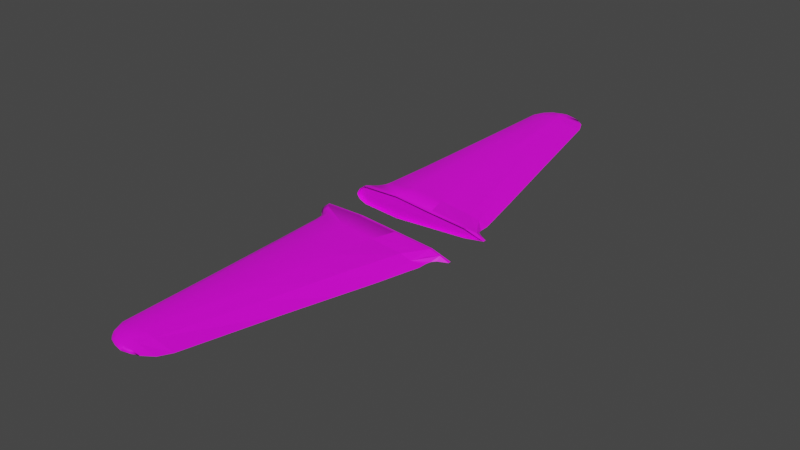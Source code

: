 # Source: fb_wings.blend  (saved by Blender 2.93.21; exported with 4.5.12 LTS)
import bpy
from mathutils import Matrix  # noqa: F401  (used for matrix-valued properties, if any)

bpy.ops.wm.read_factory_settings(use_empty=True)
scene = bpy.context.scene
scene.name = 'Scene'

# ---- collections
col_collection = bpy.data.collections.new('Collection'); scene.collection.children.link(col_collection)

# ---- images (referenced by path relative to the original .blend; pixels are not part of the script)
import os
ASSET_DIR = os.environ.get("B2B_ASSET_DIR", "")  # directory of the original .blend (textures are referenced by path, not embedded)
HERE = os.path.dirname(os.path.abspath(__file__))  # packed textures are extracted next to this script under _unpacked/

def load_image(name, relpath, width, height, colorspace="sRGB"):
    """Load a texture the original file referenced (path relative to the .blend, or extracted next to this script)."""
    p = next((c for c in (os.path.join(HERE, relpath), os.path.join(ASSET_DIR, relpath)) if relpath and os.path.exists(c)), "")
    if p:
        img = bpy.data.images.load(p, check_existing=True)
        img.name = name
    else:  # same state as the original file: an image datablock whose file is absent (Cycles renders it pink)
        img = bpy.data.images.new(name, width, height)
        img.source = "FILE"
        img.filepath = "//" + (relpath or name)
    img.colorspace_settings.name = colorspace
    return img
img_fairey_battle_paint_aluminum_png = load_image('Fairey_Battle_paint_aluminum.png', 'Fairey_Battle_paint_aluminum.png', 1024, 1024, 'sRGB')
img_anson_paint_png_001 = load_image('Anson_paint.png.001', 'Anson_paint.png', 1024, 1024, 'sRGB')
img_anson_paint_png_002 = load_image('Anson_paint.png.002', 'Anson_paint.png', 1024, 1024, 'sRGB')

# ---- materials (node trees are filled in below, after node groups)
mat_blenheim = bpy.data.materials.new('Blenheim')
mat_blenheim.use_transparent_shadow = False
mat_anson_paint = bpy.data.materials.new('Anson_Paint')
mat_anson_paint.use_transparent_shadow = False
mat_perspex = bpy.data.materials.new('Perspex')
mat_perspex.use_transparent_shadow = False
mat_anson = bpy.data.materials.new('Anson')
mat_anson.use_transparent_shadow = False

# ---- material node trees
mat_blenheim.use_nodes = True; mat_blenheim.node_tree.nodes.clear()
_N = mat_blenheim.node_tree.nodes; _L = mat_blenheim.node_tree.links
n0 = _N.new('ShaderNodeBsdfPrincipled'); n0.name = 'Principled BSDF'; n0.location = (10, 300)
n0.distribution = 'GGX'
n0.subsurface_method = 'BURLEY'
n0.inputs[3].default_value = 1.45
n0.inputs[27].default_value = (0.0, 0.0, 0.0, 1.0)
n0.inputs[28].default_value = 1.0
n1 = _N.new('ShaderNodeOutputMaterial'); n1.name = 'Material Output'; n1.location = (300, 300)
n2 = _N.new('ShaderNodeTexImage'); n2.name = 'Image Texture'; n2.location = (-280, 280)
n2.image = img_fairey_battle_paint_aluminum_png
_L.new(n0.outputs[0], n1.inputs[0])
_L.new(n2.outputs[0], n0.inputs[0])
n1.is_active_output = True
mat_anson_paint.use_nodes = True; mat_anson_paint.node_tree.nodes.clear()
_N = mat_anson_paint.node_tree.nodes; _L = mat_anson_paint.node_tree.links
n0 = _N.new('ShaderNodeBsdfPrincipled'); n0.name = 'Principled BSDF'; n0.location = (10, 300)
n0.distribution = 'GGX'
n0.subsurface_method = 'BURLEY'
n0.inputs[3].default_value = 1.45
n0.inputs[27].default_value = (0.0, 0.0, 0.0, 1.0)
n0.inputs[28].default_value = 1.0
n1 = _N.new('ShaderNodeOutputMaterial'); n1.name = 'Material Output'; n1.location = (300, 300)
n2 = _N.new('ShaderNodeTexImage'); n2.name = 'Image Texture'; n2.location = (-280, 280)
n2.image = img_anson_paint_png_001
_L.new(n0.outputs[0], n1.inputs[0])
_L.new(n2.outputs[0], n0.inputs[0])
n1.is_active_output = True
mat_perspex.use_nodes = True; mat_perspex.node_tree.nodes.clear()
_N = mat_perspex.node_tree.nodes; _L = mat_perspex.node_tree.links
n0 = _N.new('ShaderNodeBsdfPrincipled'); n0.name = 'Principled BSDF'; n0.location = (10, 300)
n0.distribution = 'GGX'
n0.subsurface_method = 'BURLEY'
n0.inputs[0].default_value = (0.1353, 0.3317, 0.8, 1.0)
n0.inputs[3].default_value = 1.45
n0.inputs[27].default_value = (0.0, 0.0, 0.0, 1.0)
n0.inputs[28].default_value = 1.0
n1 = _N.new('ShaderNodeOutputMaterial'); n1.name = 'Material Output'; n1.location = (300, 300)
_L.new(n0.outputs[0], n1.inputs[0])
n1.is_active_output = True
mat_anson.use_nodes = True; mat_anson.node_tree.nodes.clear()
_N = mat_anson.node_tree.nodes; _L = mat_anson.node_tree.links
n0 = _N.new('ShaderNodeBsdfPrincipled'); n0.name = 'Principled BSDF'; n0.location = (10, 300)
n0.distribution = 'GGX'
n0.subsurface_method = 'BURLEY'
n0.inputs[3].default_value = 1.45
n0.inputs[27].default_value = (0.0, 0.0, 0.0, 1.0)
n0.inputs[28].default_value = 1.0
n1 = _N.new('ShaderNodeOutputMaterial'); n1.name = 'Material Output'; n1.location = (300, 300)
n2 = _N.new('ShaderNodeTexImage'); n2.name = 'Image Texture'; n2.location = (-280, 280)
n2.image = img_anson_paint_png_002
_L.new(n0.outputs[0], n1.inputs[0])
_L.new(n2.outputs[0], n0.inputs[0])
n1.is_active_output = True

# ---- world
world_world = bpy.data.worlds.new('World'); scene.world = world_world
world_world.use_nodes = True; world_world.node_tree.nodes.clear()
_N = world_world.node_tree.nodes; _L = world_world.node_tree.links
n0 = _N.new('ShaderNodeOutputWorld'); n0.name = 'World Output'; n0.location = (300, 300)
n1 = _N.new('ShaderNodeBackground'); n1.name = 'Background'; n1.location = (10, 300)
n1.inputs[0].default_value = (0.05088, 0.05088, 0.05088, 1.0)
_L.new(n1.outputs[0], n0.inputs[0])
n0.is_active_output = True
world_world.color = (0.05088, 0.05088, 0.05088)
world_world.use_sun_shadow = False
world_world.sun_shadow_jitter_overblur = 0.0

# ---- meshes
me_cylinder_002 = bpy.data.meshes.new('Cylinder.002')
me_cylinder_002.from_pydata([(-1.472, 0.6366, 0.176), (-1.682, 0.7235, -0.07726), (2.367, -0.7401, -0.1518), (1.826, -0.7556, 0.04039), (1.167, -2.692, 0.1049), (-1.467, -0.7559, -0.3424), (-1.461, -0.7561, 0.1755), (-0.9947, -2.692, -0.2462), (-0.9708, -2.692, 0.1846), (0.7045, -5.105, 0.1908), (-0.7973, -5.143, -0.0477), (-0.7752, -5.106, 0.2597), (0.2208, -7.613, 0.3067), (-0.5708, -7.613, 0.3541), (0.1393, -7.933, 0.3017), (-0.4443, -7.933, 0.1829), (-0.4257, -7.933, 0.3455), (0.05642, -8.138, 0.2779), (0.05551, -8.138, 0.2008), (-0.2176, -8.138, 0.2133), (-0.199, -8.138, 0.3028), (1.443, -1.369, 0.0452), (-1.118, -1.369, -0.3573), (-1.093, -1.369, 0.1643), (-1.223, -2.692, -0.03121), (-1.678, -0.756, -0.09107), (1.27, -5.111, 0.06223), (-1.027, -5.143, 0.09653), (0.8286, -7.613, 0.2076), (-0.8216, -7.613, 0.2323), (0.6833, -7.933, 0.2266), (-0.6763, -7.933, 0.2327), (0.4396, -8.138, 0.247), (-0.4539, -8.138, 0.2487), (-0.03292, -8.265, 0.2598), (-1.346, -1.369, -0.09707), (-0.3434, -2.692, 0.2411), (-0.3611, -0.756, 0.2084), (-0.3428, -5.106, 0.3119), (-0.324, -7.613, 0.3769), (-0.2626, -7.933, 0.3521), (-0.3613, -1.369, 0.1999), (-0.3405, -7.613, 0.1014), (-0.2657, -7.933, 0.1568), (1.785, 0.7221, 0.02024), (1.15, 2.627, 0.06288), (-1.425, 0.737, -0.3237), (-1.463, 0.7251, 0.1754), (-0.9954, 2.627, -0.2552), (-0.9714, 2.645, 0.187), (0.6873, 5.047, 0.1631), (-0.7983, 5.047, -0.04527), (-0.7764, 5.047, 0.2598), (0.2835, 7.486, 0.292), (-0.5732, 7.485, 0.3184), (0.1377, 7.801, 0.3028), (-0.4279, 7.801, 0.3114), (0.03084, 8.004, 0.2953), (-0.2247, 8.085, 0.2674), (-0.2009, 8.004, 0.2921), (-0.03467, 8.131, 0.2704), (1.443, 1.321, 0.01423), (-1.119, 1.321, -0.3563), (-1.093, 1.321, 0.1653), (1.745, 2.627, -0.07357), (-1.224, 2.627, -0.02916), (1.28, 5.047, 0.06621), (-1.028, 5.047, 0.1005), (0.8269, 7.486, 0.2135), (-0.8234, 7.485, 0.2382), (0.6814, 7.801, 0.2327), (-0.6778, 7.801, 0.2531), (0.4377, 8.004, 0.2534), (-0.4503, 8.004, 0.2666), (-1.346, 1.321, -0.09606), (-0.3562, 2.645, 0.2324), (-0.3658, 0.7245, 0.2139), (-0.3565, 5.047, 0.2829), (-0.3383, 7.485, 0.3453), (-0.2768, 7.801, 0.3465), (-0.3738, 1.321, 0.2084), (-1.143, -2.692, 0.1257), (-1.581, -0.7561, 0.08039), (-0.9474, -5.143, 0.2124), (-0.7374, -7.613, 0.3162), (-0.5974, -7.933, 0.3051), (-1.266, -1.369, 0.07176), (-1.16, -2.692, -0.1581), (-1.632, -0.7559, -0.2432), (-0.963, -5.143, 0.01063), (-0.7576, -7.613, 0.1757), (-0.4983, -7.773, 0.3511), (-1.283, -1.369, -0.2466), (-1.106, 2.627, 0.1182), (-1.577, 0.7245, 0.08204), (-0.9111, 5.047, 0.2069), (-0.7072, 7.485, 0.2945), (-1.229, 1.321, 0.07389), (-1.147, 2.627, -0.1548), (-1.595, 0.7329, -0.2414), (-0.9508, 5.047, 0.01584), (-1.27, 1.321, -0.2443), (-1.115, -1.186, 0.167), (-1.141, -1.186, -0.3577), (-1.368, -1.186, -0.09596), (-1.288, -1.186, 0.07365), (-1.306, -1.186, -0.2462), (-1.116, 1.123, 0.1681), (-1.142, 1.123, -0.3569), (-1.369, 1.123, -0.09493), (-1.251, 1.123, 0.07588), (-1.293, 1.123, -0.2441), (2.118, -0.7479, -0.04246), (2.367, 0.729, -0.1513), (1.793, 0.7359, -0.2541), (1.794, -0.7555, -0.2547), (1.172, -2.692, -0.1914), (-1.467, -0.7559, -0.3424), (0.6926, -5.125, -0.008864), (0.2554, -7.613, 0.1092), (-0.5915, -7.613, 0.1297), (0.1369, -7.933, 0.1432), (0.4118, -2.692, 0.1954), (-0.4546, -8.139, 0.2595), (0.02418, -8.263, 0.2472), (-0.03278, -8.267, 0.2575), (0.4345, -8.138, 0.2464), (1.411, -1.368, -0.253), (-1.118, -1.369, -0.3573), (1.746, -2.692, -0.07562), (1.27, -5.111, 0.06223), (0.8286, -7.613, 0.2076), (-0.8216, -7.613, 0.2323), (0.6833, -7.933, 0.2266), (-0.6763, -7.933, 0.2363), (0.4396, -8.138, 0.247), (-0.4539, -8.138, 0.2553), (0.02409, -8.262, 0.2486), (-0.3388, -8.138, 0.2907), (1.985, -1.368, -0.1469), (-0.3531, -2.692, -0.2892), (-0.3697, -0.7557, -0.4069), (-0.356, -5.143, -0.08112), (1.172, 2.627, -0.1635), (-0.9954, 2.627, -0.2552), (0.6914, 5.047, -0.007542), (0.2536, 7.486, 0.1245), (-0.5927, 7.485, 0.1608), (0.1083, 7.801, 0.1644), (-0.4469, 7.801, 0.1936), (-0.4363, 8.004, 0.272), (0.02702, 8.004, 0.2055), (-0.2192, 8.004, 0.2165), (-0.006922, 8.089, 0.2422), (-0.03467, 8.131, 0.2704), (1.411, 1.321, -0.2615), (1.745, 2.627, -0.07357), (1.28, 5.047, 0.06621), (-1.028, 5.047, 0.1005), (0.8269, 7.486, 0.2135), (-0.8234, 7.485, 0.2382), (0.6814, 7.801, 0.2327), (-0.5529, 7.801, 0.289), (-0.3256, 8.004, 0.2824), (-0.6638, 7.801, 0.2604), (0.02229, 8.131, 0.2669), (1.985, 1.321, -0.1459), (-0.3738, 1.321, 0.2084), (-0.3537, 2.627, -0.2956), (-0.3712, 0.7372, -0.4018), (-0.3572, 5.047, -0.06836), (-0.3421, 7.485, 0.1378), (-0.2826, 7.801, 0.1723), (-1.632, -0.7559, -0.2432), (-0.963, -5.143, 0.01063), (-0.07128, -8.138, 0.2904), (-0.7458, 7.485, 0.1926), (-1.141, -1.186, -0.3577), (-1.116, 1.123, 0.1681), (-1.142, 1.123, -0.3569), (-1.251, 1.123, 0.07588), (-0.7903, -1.747, -0.01204), (-0.7903, -1.194, -0.01182), (0.5484, -1.683, -0.03204), (0.539, -1.259, -0.03173), (0.5376, -1.259, -0.1236), (0.5363, -1.259, -0.2156), (0.5349, -1.259, -0.3075), (0.6077, -1.317, -0.03278), (0.6515, -1.394, -0.03346), (0.6671, -1.471, -0.03373), (0.6546, -1.548, -0.03357), (0.6265, -1.625, -0.03318), (0.5471, -1.683, -0.124), (0.5457, -1.683, -0.2159), (0.5443, -1.683, -0.3397), (0.6036, -1.317, -0.3085), (0.6473, -1.394, -0.3393), (0.663, -1.471, -0.3396), (0.6505, -1.548, -0.3394), (0.6224, -1.625, -0.3395), (0.605, -1.317, -0.2166), (0.6487, -1.394, -0.2173), (0.6643, -1.471, -0.2176), (0.6519, -1.548, -0.2174), (0.6238, -1.625, -0.217), (0.6064, -1.317, -0.1247), (0.6501, -1.394, -0.1254), (0.6657, -1.471, -0.1256), (0.6532, -1.548, -0.1255), (0.6251, -1.625, -0.1251), (-0.6269, -1.693, -0.01446), (-0.6203, -1.24, -0.01438), (-0.6791, -1.194, -0.01348), (-0.6898, -1.742, -0.01354), (-0.7958, -1.369, -0.3761), (0.6325, -1.368, -0.3581), (0.6033, -1.317, -0.3597), (-0.6847, -1.194, -0.3859), (-0.7958, -1.194, -0.3795), (-0.3961, -1.244, -0.4017), (-0.6259, -1.24, -0.3885), (-0.7952, -1.747, -0.3439), (-0.3654, -1.689, -0.3739), (-0.6953, -1.741, -0.3503), (-0.633, -1.692, -0.3581), (0.5345, -1.259, -0.3641), (-0.7906, 1.116, -0.01096), (-0.7907, 1.663, -0.01074), (0.5481, 1.18, -0.03096), (0.5387, 1.598, -0.03065), (0.5373, 1.598, -0.1226), (0.5359, 1.598, -0.2145), (0.5346, 1.598, -0.3064), (0.6074, 1.541, -0.0317), (0.6511, 1.465, -0.03239), (0.6668, 1.389, -0.03265), (0.6543, 1.313, -0.0325), (0.6262, 1.237, -0.0321), (0.5467, 1.18, -0.1229), (0.5454, 1.18, -0.2148), (0.544, 1.18, -0.3067), (0.6033, 1.541, -0.3075), (0.647, 1.465, -0.3081), (0.6626, 1.389, -0.3084), (0.6502, 1.313, -0.3082), (0.6221, 1.237, -0.3079), (0.6047, 1.541, -0.2155), (0.6484, 1.465, -0.2162), (0.664, 1.389, -0.2165), (0.6515, 1.313, -0.2163), (0.6234, 1.237, -0.2159), (0.606, 1.541, -0.1236), (0.6498, 1.465, -0.1243), (0.6654, 1.389, -0.1246), (0.6529, 1.313, -0.1244), (0.6248, 1.237, -0.124), (-0.6272, 1.17, -0.01338), (-0.6207, 1.617, -0.01331), (-0.6794, 1.663, -0.01241), (-0.6901, 1.122, -0.01246), (0.6032, 1.541, -0.3126), (-0.7961, 1.116, -0.3789), (-0.7961, 1.321, -0.3751), (-0.6962, 1.122, -0.3846), (-0.4018, 1.173, -0.4009), (-0.6338, 1.171, -0.3874), (0.6469, 1.465, -0.3151), (0.6625, 1.389, -0.3197), (-0.7957, 1.663, -0.3454), (-0.366, 1.613, -0.3833), (-0.6258, 1.617, -0.3593), (-0.6845, 1.663, -0.3519), (0.6512, 1.321, -0.3256), (0.6499, 1.313, -0.3256), (0.6218, 1.237, -0.3269), (0.5345, 1.598, -0.3362), (0.5436, 1.18, -0.332), (-0.3701, 0.6377, 0.2142), (1.791, 0.6346, 0.02017), (-0.3751, 0.6478, -0.4024), (1.793, 0.6467, -0.2541), (2.367, 0.6426, -0.1514), (-1.431, 0.6476, -0.3261), (-1.465, -0.6773, 0.1756), (2.367, -0.6629, -0.1517), (-0.3563, -0.6771, 0.1942), (1.82, -0.6773, 0.02632), (-0.3652, -0.6752, -0.4062), (1.794, -0.6752, -0.2546), (-1.461, -0.6753, -0.3398), (-1.695, 0.6251, -0.07912), (-1.695, -0.6665, -0.08902), (-1.626, -0.665, -0.2429), (-1.6, 0.6333, -0.2417), (-1.604, 0.6339, 0.07825), (-1.601, -0.6688, 0.07311), (-0.8104, 7.485, 0.2445), (-0.03144, 8.125, 0.2716), (0.4292, 8.004, 0.2542), (-0.2375, 8.074, 0.2732), (0.01387, 8.121, 0.2699), (-0.4497, -8.137, 0.2516), (-0.2408, -8.218, 0.2568), (-0.2458, -8.222, 0.2616), (-0.6742, -7.933, 0.2386), (-0.03753, -8.264, 0.2567), (-0.2421, -8.222, 0.259), (-0.6722, -7.933, 0.2304), (-0.5716, -8.045, 0.2409), (-0.5709, -8.045, 0.2465), (-0.5674, -8.044, 0.2347), (0.2293, -8.217, 0.2468), (0.2319, -8.217, 0.2478), (1.877, -1.467, -0.1571), (0.6418, -1.696, -0.3173), (0.6418, -1.239, -0.3173), (0.6418, -1.243, -0.3613), (0.6601, -1.256, -0.4036), (0.6784, -1.278, -0.4426), (0.6968, -1.306, -0.4767), (0.7114, -1.341, -0.5048), (0.7242, -1.38, -0.5256), (0.7316, -1.423, -0.5385), (0.7352, -1.467, -0.5428), (0.7316, -1.512, -0.5385), (0.7242, -1.555, -0.5256), (0.7114, -1.594, -0.5048), (0.6968, -1.629, -0.4767), (0.6784, -1.657, -0.4426), (0.6601, -1.679, -0.4036), (0.6418, -1.692, -0.3613), (1.877, -1.467, -0.1571), (0.7028, -1.467, -0.3173), (0.6418, -1.694, -0.2953), (0.6418, -1.241, -0.2953), (0.6418, -1.241, -0.3393), (0.651, -1.25, -0.3824), (0.6693, -1.267, -0.4231), (0.6876, -1.292, -0.4597), (0.7041, -1.323, -0.4908), (0.7178, -1.36, -0.5152), (0.7279, -1.401, -0.5321), (0.7334, -1.445, -0.5406), (0.7334, -1.49, -0.5406), (0.7279, -1.533, -0.5321), (0.7178, -1.575, -0.5152), (0.7041, -1.612, -0.4908), (0.6876, -1.643, -0.4597), (0.6693, -1.668, -0.4231), (0.651, -1.685, -0.3824), (0.6418, -1.694, -0.3393), (0.69, -1.582, -0.3173), (0.6915, -1.58, -0.2953), (0.6915, -1.355, -0.2953), (0.69, -1.353, -0.3173), (0.6916, -1.355, -0.3393), (0.6925, -1.362, -0.3604), (0.6986, -1.372, -0.3799), (0.6986, -1.387, -0.397), (0.7013, -1.404, -0.411), (0.7077, -1.424, -0.4214), (0.7114, -1.445, -0.4279), (0.7132, -1.467, -0.43), (0.7114, -1.49, -0.4279), (0.7077, -1.511, -0.4214), (0.7013, -1.531, -0.411), (0.6986, -1.548, -0.397), (0.6986, -1.562, -0.3799), (0.6925, -1.573, -0.3604), (0.6916, -1.58, -0.3393), (1.885, 1.371, -0.1634), (0.6383, 1.145, -0.3234), (0.6354, 1.596, -0.3234), (0.6354, 1.592, -0.3674), (0.6537, 1.579, -0.4097), (0.6749, 1.558, -0.4487), (0.699, 1.53, -0.4828), (0.7137, 1.496, -0.5109), (0.7265, 1.457, -0.5317), (0.7338, 1.415, -0.5446), (0.7375, 1.371, -0.5489), (0.7338, 1.327, -0.5446), (0.7265, 1.284, -0.5317), (0.7137, 1.245, -0.5109), (0.699, 1.211, -0.4828), (0.6778, 1.183, -0.4487), (0.6566, 1.162, -0.4097), (0.6383, 1.149, -0.3674), (1.885, 1.371, -0.1634), (0.705, 1.371, -0.3234), (0.6383, 1.147, -0.3014), (0.6354, 1.594, -0.3014), (0.6354, 1.594, -0.3454), (0.6445, 1.585, -0.3885), (0.6657, 1.568, -0.4292), (0.6899, 1.544, -0.4658), (0.7064, 1.513, -0.4969), (0.7201, 1.476, -0.5213), (0.7302, 1.436, -0.5382), (0.7357, 1.393, -0.5467), (0.7357, 1.349, -0.5467), (0.7302, 1.305, -0.5382), (0.7201, 1.265, -0.5213), (0.7064, 1.228, -0.4969), (0.6899, 1.197, -0.4658), (0.6686, 1.173, -0.4292), (0.6474, 1.156, -0.3885), (0.6383, 1.147, -0.3454), (0.6923, 1.258, -0.3234), (0.6938, 1.26, -0.3014), (0.6938, 1.481, -0.3014), (0.6923, 1.483, -0.3234), (0.6938, 1.481, -0.3454), (0.6948, 1.475, -0.3665), (0.7009, 1.464, -0.386), (0.7009, 1.45, -0.4031), (0.7036, 1.433, -0.4171), (0.71, 1.414, -0.4275), (0.7137, 1.393, -0.434), (0.7155, 1.371, -0.4361), (0.7137, 1.349, -0.434), (0.71, 1.327, -0.4275), (0.7036, 1.308, -0.4171), (0.7009, 1.291, -0.4031), (0.7009, 1.277, -0.386), (0.6948, 1.266, -0.3665), (0.6938, 1.26, -0.3454), (1.26, -1.582, -0.26), (1.26, -1.353, -0.26), (1.26, -1.355, -0.282), (1.269, -1.362, -0.3031), (1.278, -1.372, -0.3226), (1.287, -1.387, -0.3397), (1.294, -1.404, -0.3537), (1.301, -1.424, -0.3642), (1.304, -1.445, -0.3706), (1.306, -1.467, -0.3727), (1.304, -1.49, -0.3706), (1.301, -1.511, -0.3642), (1.294, -1.531, -0.3537), (1.287, -1.548, -0.3397), (1.278, -1.562, -0.3226), (1.269, -1.573, -0.3031), (1.26, -1.58, -0.282), (1.26, -1.581, -0.249), (1.26, -1.354, -0.249), (1.26, -1.353, -0.26), (1.262, 1.258, -0.27), (1.26, 1.483, -0.27), (1.26, 1.481, -0.292), (1.269, 1.475, -0.3132), (1.28, 1.464, -0.3327), (1.292, 1.45, -0.3498), (1.299, 1.433, -0.3638), (1.306, 1.414, -0.3742), (1.31, 1.393, -0.3806), (1.311, 1.371, -0.3828), (1.31, 1.349, -0.3806), (1.306, 1.327, -0.3742), (1.299, 1.308, -0.3638), (1.292, 1.291, -0.3498), (1.282, 1.277, -0.3327), (1.271, 1.266, -0.3132), (1.262, 1.26, -0.292), (1.262, 1.259, -0.259), (1.26, 1.482, -0.259), (1.26, 1.483, -0.27), (1.986, 1.068, -0.1481), (1.987, -1.116, -0.1493), (2.124, 0.8658, -0.1486), (2.119, -0.8637, -0.1425), (2.027, -0.9756, -0.1433), (2.022, 0.9446, -0.1458), (-1.376, 0.928, -0.2428), (-1.236, -0.9711, -0.3501), (-1.215, 0.9301, -0.3403), (-1.346, 0.9237, 0.07896), (-1.401, -0.9711, -0.2447), (-1.455, -0.9712, -0.09352), (-1.367, -0.9712, 0.07702), (-1.457, 0.9232, -0.08609), (-1.222, -0.9713, 0.1713), (-1.236, -0.9711, -0.3501), (-1.226, 0.9243, 0.1715), (-1.215, 0.9301, -0.3403), (-1.346, 0.9237, 0.07896), (-1.317, 1.026, -0.2434), (-1.282, 1.023, 0.07742), (-1.336, -1.079, -0.2455), (-1.395, -1.079, -0.09474), (-1.31, -1.079, 0.07534), (-1.396, 1.023, -0.09051), (-1.282, 1.023, 0.07742), (-1.468, 0.8305, -0.2421), (-1.444, 0.8241, 0.0805), (-1.499, -0.8635, -0.244), (-1.549, -0.8636, -0.09229), (-1.457, -0.8637, 0.0787), (-1.552, 0.8233, -0.08168), (-1.444, 0.8241, 0.0805), (0.6493, -1.368, -0.3599), (0.6656, -0.7556, -0.3677), (0.676, 1.321, -0.3571), (0.6711, 0.7366, -0.3643), (0.4089, 2.627, -0.2483), (-0.04423, 7.486, 0.1219), (0.1683, -5.134, -0.0626), (-0.06443, -7.933, 0.143), (0.4096, -2.692, -0.2489), (0.1671, 5.047, -0.05669), (-0.08712, 7.801, 0.1496), (-0.04255, -7.613, 0.09959), (1.93, -1.649, -0.1306), (1.356, -1.649, -0.2389), (0.6888, -1.677, -0.3124), (-0.052, -7.615, 0.3497), (0.541, -1.369, 0.1259), (0.1809, -5.105, 0.2737), (-0.06165, -7.933, 0.3314), (0.7325, -0.7558, 0.1278), (0.9788, -3.674, 0.1398), (-0.9144, -3.689, -0.1654), (-0.3432, -3.674, 0.2699), (-1.08, -3.689, -0.08945), (-0.8912, -3.674, 0.2151), (-1.143, -3.69, 0.02077), (-1.063, -3.69, 0.161), (-0.3543, -3.689, -0.2045), (1.551, -3.676, -0.01952), (0.977, -3.682, -0.1171), (0.3114, -3.686, -0.1731), (0.3178, -3.674, 0.2273), (0.96, 3.62, 0.104), (-0.3563, 3.63, 0.2531), (-1.026, 3.62, 0.1546), (-0.9145, 3.62, -0.1687), (1.548, 3.62, -0.01621), (-0.8914, 3.63, 0.2169), (-1.143, 3.62, 0.02405), (-1.067, 3.62, -0.08481), (1.351, 1.73, 0.02945), (-0.3683, 1.735, 0.2159), (-1.19, 1.729, 0.08776), (-1.08, 1.73, -0.3212), (-1.055, 1.735, 0.1721), (-1.308, 1.729, -0.07513), (-1.232, 1.73, -0.2163), (1.358, 1.61, -0.2399), (1.932, 1.61, -0.1299), (-0.3599, 2.12, -0.3394), (-0.9766, 5.047, 0.159), (-1.294, 1.321, -0.005739), (-1.317, 1.123, -0.004178), (-1.172, 2.627, 0.04987), (-1.64, 0.724, 0.01094), (-1.653, 0.6295, 0.002768), (-0.6154, 7.801, 0.28), (-0.7659, 7.485, 0.2749), (-0.3881, 8.004, 0.2825), (-1.409, 0.9235, 0.001779), (-1.346, 1.023, -0.001199), (-1.505, 0.8237, 0.004758), (-1.092, 3.62, 0.09466), (-1.256, 1.729, 0.01166), (-0.9955, -5.143, 0.1635), (-1.314, -1.369, -0.003665), (-0.788, -7.613, 0.2832), (-1.192, -2.692, 0.05623), (-1.337, -1.186, -0.00216), (-1.638, -0.756, 0.003648), (-0.4052, -8.139, 0.2841), (-1.656, -0.6677, 0.00104), (-0.6443, -7.933, 0.2809), (-1.419, -0.9712, 0.0007439), (-1.361, -1.079, -0.0007082), (-1.511, -0.8636, 0.002196), (-1.112, -3.69, 0.09987), (-1.005, -5.143, 0.04787), (-1.325, -1.369, -0.1775), (-1.202, -2.692, -0.1004), (-1.348, -1.186, -0.1768), (-1.671, -0.6657, -0.1717), (-0.5687, -7.933, 0.201), (-1.666, -0.756, -0.1728), (-1.438, -0.9712, -0.1748), (-1.376, -1.079, -0.1758), (-1.534, -0.8636, -0.1738), (-0.8, -7.613, 0.1983), (-1.122, -3.689, -0.04004), (-1.326, 1.321, -0.1766), (-1.349, 1.123, -0.1759), (-1.203, 2.627, -0.09846), (-1.656, 0.7282, -0.1658), (-0.802, 7.485, 0.209), (-1.007, 5.047, 0.05171), (-1.665, 0.6292, -0.1669), (-1.434, 0.9256, -0.1709), (-1.374, 1.024, -0.1734), (-1.527, 0.8269, -0.1683), (-1.122, 3.62, -0.03684), (-1.287, 1.73, -0.1522), (-0.5798, 7.801, 0.2169), (-1.34, 0.825, 0.1731), (-1.162, 1.024, 0.1698), (-1.324, -0.8637, 0.1734), (-1.15, -1.079, 0.1691), (1.736, -1.368, -0.04531), (1.456, -2.692, 0.01464), (1.731, 1.321, -0.04357), (2.093, 0.7256, -0.04329), (1.448, 2.627, -0.005346), (1.658, 1.67, -0.03948), (1.904, -0.982, -0.04353), (1.894, 0.9416, -0.04339), (0.4029, 2.636, 0.1635), (0.5407, 1.321, 0.1271), (-0.08504, 8.004, 0.3202), (-0.02133, 7.485, 0.3345), (0.1715, 5.047, 0.2389), (-0.0635, 7.801, 0.3405), (0.7158, 0.7233, 0.1329), (0.7163, 0.6362, 0.1065), (0.3079, 3.625, 0.1944), (0.4976, 1.732, 0.1385)], [(67, 100), (126, 32), (307, 306), (15, 31), (312, 124), (88, 293), (163, 300), (165, 301), (300, 58), (18, 126), (308, 85), (138, 302), (126, 312), (58, 152), (578, 588), (584, 587)], [(523, 525, 11, 38), (82, 6, 37, 520, 3, 112, 2, 25, 570), (517, 21, 3, 520), (13, 39, 38, 11), (524, 522, 10, 89), (26, 9, 12, 28), (16, 40, 39, 13, 91), (28, 12, 14, 30), (20, 175, 40, 16), (30, 14, 17, 32), (309, 311, 302, 33), (122, 4, 21, 517), (81, 8, 23, 86), (580, 24, 35, 579), (123, 33, 303, 304), (310, 305, 31, 309), (565, 27, 29, 567), (567, 29, 31, 305, 573), (577, 526, 27, 565), (496, 587, 497, 25, 88), (8, 36, 41, 23), (516, 39, 40, 519), (518, 38, 39, 516), (23, 41, 37, 6, 605, 482, 606, 102), (532, 523, 38, 518), (534, 77, 52, 538), (616, 621, 44, 61), (77, 78, 54, 52), (537, 66, 50, 533), (540, 100, 51, 536), (66, 68, 53, 50), (78, 79, 56, 54), (68, 70, 55, 53), (154, 298, 301, 299, 72, 165), (59, 56, 79, 617), (70, 72, 299, 57, 55), (59, 617, 57, 298), (624, 616, 61, 541), (543, 97, 63, 545), (601, 590, 74, 546), (298, 60, 58, 73, 150, 300), (164, 150, 73, 71), (551, 558, 297, 69, 67), (297, 164, 71, 69), (563, 551, 67, 539), (599, 593, 1, 499), (545, 63, 80, 542), (618, 620, 79, 78), (619, 618, 78, 77), (623, 619, 77, 534), (582, 584, 25, 292), (286, 284, 6, 37), (287, 286, 37, 520, 3), (525, 527, 83, 11), (91, 13, 84, 85, 16), (11, 83, 84, 13), (568, 81, 86, 566), (576, 498, 82, 570), (475, 478, 496, 88, 5), (7, 87, 92, 22), (27, 578, 89, 90, 29), (589, 524, 89, 578), (538, 52, 95, 535), (52, 54, 96, 95), (564, 552, 97, 543), (562, 555, 94, 495), (476, 46, 99, 494, 474), (544, 62, 101, 547), (539, 67, 595, 600), (22, 92, 106, 103), (566, 86, 105, 569), (579, 35, 104, 581), (86, 23, 102, 105), (62, 108, 111, 101), (552, 553, 110, 97), (590, 591, 109, 74), (97, 110, 107, 63), (293, 290, 117, 173), (607, 21, 4, 608), (221, 218, 219, 215, 128, 177, 483, 117, 141, 220), (529, 521, 9, 130), (531, 530, 118, 507), (583, 588, 90, 120, 15), (174, 10, 120, 90), (507, 118, 119, 512), (18, 19, 15, 43, 508, 121), (512, 119, 121, 508), (17, 175, 20, 34, 124), (137, 124, 34), (135, 17, 124, 137, 313), (303, 307, 136, 302, 19, 306, 125), (19, 18, 124, 125, 306), (225, 223, 140, 7, 128, 215, 222, 224), (112, 3, 21, 607, 613), (115, 2, 471, 472, 469, 139, 127), (16, 85, 138, 20), (18, 135, 313, 137, 124), (138, 571, 123, 304), (124, 137, 34, 125), (121, 133, 135, 18), (119, 131, 133, 121), (118, 130, 131, 119), (530, 529, 130, 118), (25, 2, 115, 502, 141, 117, 173, 584), (514, 513, 129, 116), (120, 42, 43, 15), (10, 142, 42, 120), (522, 528, 142, 10), (502, 115, 127, 501), (612, 611, 45, 541), (178, 180, 493, 604), (44, 621, 76, 47, 94, 555, 1, 113, 610), (169, 46, 485, 179, 62, 263, 262, 264, 266, 265), (505, 510, 145, 143), (594, 602, 149, 176), (100, 176, 147, 51), (510, 506, 146, 145), (149, 152, 151, 148, 511, 172), (506, 511, 148, 146), (71, 73, 152, 149, 602), (165, 153, 154), (299, 301, 298, 57), (152, 154, 153, 151), (62, 144, 168, 550, 270, 271, 272, 269, 263), (610, 614, 609, 61, 44), (114, 155, 166, 468, 473, 470, 113), (54, 56, 162, 96), (56, 59, 163, 162), (148, 151, 72, 161), (146, 148, 161, 159), (145, 146, 159, 157), (143, 145, 157, 156), (1, 593, 99, 46, 169, 504, 114, 113), (548, 143, 156, 549), (178, 604, 484, 603, 47, 76, 167, 63), (503, 273, 268, 267, 261, 276, 548, 155), (147, 149, 172, 171), (51, 147, 171, 170), (144, 51, 170, 168), (503, 155, 114, 504), (285, 287, 3, 112, 2), (290, 288, 141, 117), (288, 289, 115, 502, 141), (282, 281, 114, 113), (595, 594, 176, 100), (215, 219, 182, 181, 222), (220, 226, 187, 186, 185, 184, 212, 221), (210, 193, 183, 192), (222, 181, 214, 224), (192, 183, 211, 214, 181, 182, 213, 212, 184, 188, 189, 190, 191), (195, 509, 140, 223), (194, 205, 200, 195), (193, 210, 205, 194), (217, 196, 187, 226), (197, 196, 217, 216), (195, 515, 514, 116, 509), (501, 127, 514, 515), (186, 187, 196, 201), (202, 201, 196, 197), (203, 202, 197, 198), (204, 203, 198, 199), (205, 204, 199, 200), (186, 201, 206, 185), (207, 206, 201, 202), (208, 207, 202, 203), (209, 208, 203, 204), (210, 209, 204, 205), (185, 206, 188, 184), (206, 207, 189, 188), (207, 208, 190, 189), (208, 209, 191, 190), (209, 210, 192, 191), (211, 183, 193, 194, 195, 223, 225), (221, 212, 213, 218), (218, 213, 182, 219), (224, 214, 211, 225), (269, 228, 227, 262, 263), (276, 233, 232, 231, 230, 258, 271, 270), (256, 239, 229, 238), (262, 227, 260, 264), (238, 229, 257, 260, 227, 228, 259, 258, 230, 234, 235, 236, 237), (277, 241, 246, 275), (240, 251, 246, 241), (251, 240, 239, 256), (261, 242, 233, 276), (267, 243, 242, 261), (268, 244, 243, 267), (245, 244, 268, 273, 274), (275, 246, 245, 274), (232, 233, 242, 247), (248, 247, 242, 243), (249, 248, 243, 244), (250, 249, 244, 245), (251, 250, 245, 246), (231, 232, 247, 252), (253, 252, 247, 248), (254, 253, 248, 249), (255, 254, 249, 250), (250, 251, 256, 255), (231, 252, 234, 230), (252, 253, 235, 234), (253, 254, 236, 235), (254, 255, 237, 236), (255, 256, 238, 237), (257, 229, 239, 240, 241, 277, 265, 266), (271, 258, 259, 272), (272, 259, 228, 269), (264, 260, 257, 266), (0, 47, 94, 295), (169, 504, 114, 281, 280), (46, 169, 280, 283), (113, 610, 44, 279, 282), (621, 76, 278, 622), (76, 47, 0, 278), (2, 115, 289, 285), (555, 556, 295, 94), (596, 593, 99, 294), (284, 296, 82, 6), (572, 570, 82, 296), (283, 294, 99, 46), (165, 72, 151, 153), (558, 557, 164, 297), (557, 559, 150, 164), (59, 298, 300, 150, 559, 163), (20, 138, 304, 34), (571, 573, 305, 310, 123), (15, 19, 302, 311, 308, 583), (302, 307, 303, 33), (34, 304, 303, 125), (136, 33, 303, 307, 302), (123, 310, 309, 33), (31, 308, 311, 309), (429, 332, 430), (430, 332, 431), (431, 332, 432), (432, 332, 433), (433, 332, 434), (434, 332, 435), (435, 332, 436), (436, 332, 437), (437, 332, 438), (438, 332, 439), (439, 332, 440), (440, 332, 441), (441, 332, 442), (442, 332, 443), (370, 352, 333), (443, 332, 444), (444, 332, 428), (315, 334, 352), (316, 336, 355), (317, 337, 356), (318, 338, 357), (319, 339, 358), (320, 340, 359), (321, 341, 360), (322, 342, 361), (323, 343, 362), (324, 344, 363), (325, 345, 364), (326, 346, 365), (327, 347, 366), (328, 348, 367), (329, 349, 368), (330, 350, 369), (331, 351, 370), (370, 351, 352), (351, 315, 352), (369, 370, 333), (369, 350, 370), (350, 331, 370), (368, 369, 333), (368, 349, 369), (349, 330, 369), (367, 368, 333), (367, 348, 368), (348, 329, 368), (366, 367, 333), (366, 347, 367), (347, 328, 367), (365, 366, 333), (365, 346, 366), (346, 327, 366), (364, 365, 333), (364, 345, 365), (345, 326, 365), (363, 364, 333), (363, 344, 364), (344, 325, 364), (362, 363, 333), (362, 343, 363), (343, 324, 363), (361, 362, 333), (361, 342, 362), (342, 323, 362), (360, 361, 333), (360, 341, 361), (341, 322, 361), (359, 360, 333), (359, 340, 360), (340, 321, 360), (358, 359, 333), (358, 339, 359), (339, 320, 359), (357, 358, 333), (357, 338, 358), (338, 319, 358), (356, 357, 333), (356, 337, 357), (337, 318, 357), (355, 356, 333), (355, 336, 356), (336, 317, 356), (354, 355, 333), (354, 335, 355), (335, 316, 355), (447, 316, 335, 446), (428, 332, 314, 445), (333, 353, 354), (446, 335, 354, 353, 334, 445), (352, 353, 333), (352, 334, 353), (449, 389, 450), (450, 389, 451), (451, 389, 452), (452, 389, 453), (453, 389, 454), (454, 389, 455), (455, 389, 456), (456, 389, 457), (457, 389, 458), (458, 389, 459), (459, 389, 460), (460, 389, 461), (461, 389, 462), (462, 389, 463), (427, 409, 390), (463, 389, 464), (464, 389, 448), (372, 391, 409), (373, 393, 412), (374, 394, 413), (375, 395, 414), (376, 396, 415), (377, 397, 416), (378, 398, 417), (379, 399, 418), (380, 400, 419), (381, 401, 420), (382, 402, 421), (383, 403, 422), (384, 404, 423), (385, 405, 424), (386, 406, 425), (387, 407, 426), (388, 408, 427), (427, 408, 409), (408, 372, 409), (426, 427, 390), (426, 407, 427), (407, 388, 427), (425, 426, 390), (425, 406, 426), (406, 387, 426), (424, 425, 390), (424, 405, 425), (405, 386, 425), (423, 424, 390), (423, 404, 424), (404, 385, 424), (422, 423, 390), (422, 403, 423), (403, 384, 423), (421, 422, 390), (421, 402, 422), (402, 383, 422), (420, 421, 390), (420, 401, 421), (401, 382, 421), (419, 420, 390), (419, 400, 420), (400, 381, 420), (418, 419, 390), (418, 399, 419), (399, 380, 419), (417, 418, 390), (417, 398, 418), (398, 379, 418), (416, 417, 390), (416, 397, 417), (397, 378, 417), (415, 416, 390), (415, 396, 416), (396, 377, 416), (414, 415, 390), (414, 395, 415), (395, 376, 415), (413, 414, 390), (413, 394, 414), (394, 375, 414), (412, 413, 390), (412, 393, 413), (393, 374, 413), (411, 412, 390), (411, 392, 412), (392, 373, 412), (467, 373, 392, 466), (448, 389, 371, 465), (390, 410, 411), (466, 392, 411, 410, 391, 465), (409, 410, 390), (409, 391, 410), (314, 446, 445), (315, 428, 445, 334), (314, 447, 446), (331, 444, 428, 315, 351), (330, 443, 444, 331, 350), (329, 442, 443, 330, 349), (328, 441, 442, 329, 348), (327, 440, 441, 328, 347), (326, 439, 440, 327, 346), (325, 438, 439, 326, 345), (324, 437, 438, 325, 344), (323, 436, 437, 324, 343), (322, 435, 436, 323, 342), (321, 434, 435, 322, 341), (320, 433, 434, 321, 340), (319, 432, 433, 320, 339), (318, 431, 432, 319, 338), (317, 430, 431, 318, 337), (316, 429, 430, 317, 336), (371, 466, 465), (372, 448, 465, 391), (371, 467, 466), (388, 464, 448, 372, 408), (387, 463, 464, 388, 407), (386, 462, 463, 387, 406), (385, 461, 462, 386, 405), (384, 460, 461, 385, 404), (383, 459, 460, 384, 403), (382, 458, 459, 383, 402), (381, 457, 458, 382, 401), (380, 456, 457, 381, 400), (379, 455, 456, 380, 399), (378, 454, 455, 379, 398), (377, 453, 454, 378, 397), (376, 452, 453, 377, 396), (375, 451, 452, 376, 395), (374, 450, 451, 375, 394), (373, 449, 450, 374, 393), (484, 486, 500, 603), (108, 476, 474, 487, 111), (561, 560, 477, 488), (103, 106, 489, 478, 475), (575, 491, 480, 574), (598, 597, 481, 492), (586, 490, 479, 585), (581, 104, 490, 586), (591, 598, 492, 109), (569, 105, 491, 575), (553, 561, 488, 110), (560, 562, 495, 477), (574, 480, 498, 576), (597, 599, 499, 481), (585, 479, 497, 587), (152, 73, 58, 60), (141, 502, 501, 216, 217, 226, 220), (273, 503, 504, 169, 265, 277, 275, 274), (171, 172, 511, 506), (170, 171, 506, 510), (168, 170, 510, 505), (42, 512, 508, 43), (142, 507, 512, 42), (528, 531, 507, 142), (127, 139, 513, 514), (501, 515, 195, 200, 199, 198, 197, 216), (521, 532, 518, 9), (9, 518, 516, 12), (12, 516, 519, 14), (36, 122, 517, 41), (41, 517, 520, 37), (136, 302, 123), (302, 136, 307), (311, 302, 136, 309), (136, 304, 123), (519, 40, 175), (14, 519, 175, 17), (4, 122, 532, 521), (140, 509, 531, 528), (7, 140, 528, 522), (116, 129, 529, 530), (509, 116, 530, 531), (129, 608, 4, 521, 529), (580, 87, 524, 589), (8, 81, 527, 525), (122, 36, 523, 532), (568, 24, 526, 577), (87, 7, 522, 524), (36, 8, 525, 523), (592, 600, 540, 98), (49, 538, 535, 93), (615, 623, 534, 75), (554, 563, 539, 65), (98, 540, 536, 48), (64, 537, 533, 45), (75, 534, 538, 49), (155, 548, 549, 166), (609, 612, 541, 61), (48, 544, 547, 98), (554, 564, 543, 93), (49, 545, 542, 75), (592, 601, 546, 65), (93, 543, 545, 49), (615, 624, 541, 45), (143, 548, 276, 505), (550, 168, 505, 276, 270), (65, 546, 564, 554), (93, 535, 563, 554), (481, 499, 562, 560), (109, 492, 561, 553), (492, 481, 560, 561), (162, 163, 559, 557), (96, 162, 557, 558), (1, 291, 556, 555), (74, 109, 553, 552), (499, 1, 555, 562), (546, 74, 552, 564), (535, 95, 551, 563), (95, 96, 558, 551), (81, 568, 577, 527), (479, 574, 576, 497), (104, 569, 575, 490), (490, 575, 574, 479), (138, 85, 573, 571), (292, 25, 570, 572), (35, 566, 569, 104), (497, 576, 570, 25), (24, 568, 566, 35), (527, 577, 565, 83), (84, 567, 573, 85), (83, 565, 567, 84), (24, 580, 589, 526), (478, 585, 587, 496), (106, 581, 586, 489), (489, 586, 585, 478), (134, 132, 588, 583, 308), (92, 579, 581, 106), (526, 589, 578, 27), (293, 173, 584, 582), (87, 580, 579, 92), (98, 547, 601, 592), (65, 539, 600, 592), (474, 494, 599, 597), (111, 487, 598, 591), (487, 474, 597, 598), (291, 1, 593, 596), (158, 160, 594, 595), (101, 111, 591, 590), (494, 99, 593, 599), (547, 101, 590, 601), (71, 602, 594, 160), (540, 600, 595, 100), (149, 147, 176), (484, 604, 493, 486), (47, 603, 500, 94), (605, 6, 82, 498), (480, 482, 605, 498), (482, 480, 491, 606), (102, 606, 491, 105), (2, 112, 613, 607, 139, 469, 472, 471), (139, 607, 608, 129, 513), (166, 549, 612, 609), (113, 470, 473, 468, 166, 609, 614, 610), (549, 156, 611, 612), (75, 542, 624, 615), (45, 533, 623, 615), (44, 621, 622, 279), (533, 50, 619, 623), (50, 53, 618, 619), (53, 55, 620, 618), (542, 80, 616, 624), (55, 57, 617, 620), (80, 76, 621, 616), (620, 617, 79)])
me_cylinder_002.polygons.foreach_set('use_smooth', [1, 0, 0, 1, 1, 0, 1, 0, 1, 1, 1, 0, 1, 1, 1, 1, 1, 1, 1, 1, 1, 1, 1, 1, 1, 1, 0, 1, 0, 1, 0, 1, 0, 1, 1, 1, 1, 0, 1, 1, 1, 1, 1, 1, 1, 1, 1, 1, 1, 1, 1, 1, 0, 1, 1, 1, 1, 1, 1, 1, 1, 1, 1, 1, 1, 1, 1, 1, 1, 1, 1, 1, 1, 1, 1, 1, 1, 1, 0, 1, 0, 0, 1, 1, 0, 1, 0, 1, 1, 1, 1, 1, 1, 0, 0, 1, 1, 1, 1, 1, 0, 0, 0, 0, 0, 1, 1, 1, 0, 0, 1, 0, 1, 0, 1, 1, 0, 1, 0, 1, 1, 1, 1, 1, 0, 0, 1, 1, 1, 0, 0, 0, 0, 0, 1, 0, 1, 1, 1, 0, 0, 1, 0, 0, 1, 1, 0, 0, 1, 0, 1, 0, 0, 0, 0, 0, 0, 0, 0, 0, 0, 0, 0, 0, 0, 0, 0, 0, 0, 0, 0, 0, 1, 1, 1, 1, 1, 0, 0, 1, 0, 0, 0, 0, 0, 0, 0, 0, 0, 0, 0, 0, 0, 0, 0, 0, 0, 0, 0, 0, 0, 0, 0, 0, 0, 1, 1, 1, 1, 0, 1, 0, 1, 1, 0, 1, 1, 1, 1, 1, 1, 1, 1, 1, 1, 1, 1, 1, 1, 1, 1, 1, 0, 0, 0, 0, 0, 0, 0, 0, 0, 0, 0, 0, 0, 0, 0, 0, 0, 0, 0, 0, 0, 0, 0, 0, 0, 0, 0, 0, 0, 0, 0, 0, 0, 0, 0, 0, 0, 0, 0, 0, 0, 0, 0, 0, 0, 0, 0, 0, 0, 0, 0, 0, 0, 0, 0, 0, 0, 0, 0, 0, 0, 0, 0, 0, 0, 0, 0, 0, 0, 0, 0, 0, 0, 0, 0, 0, 0, 0, 0, 0, 0, 0, 0, 0, 0, 0, 0, 0, 0, 0, 0, 0, 0, 0, 0, 0, 0, 0, 0, 0, 0, 0, 0, 0, 0, 0, 0, 0, 0, 0, 0, 0, 0, 0, 0, 0, 0, 0, 0, 0, 0, 0, 0, 0, 0, 0, 0, 0, 0, 0, 0, 0, 0, 0, 0, 0, 0, 0, 0, 0, 0, 0, 0, 0, 0, 0, 0, 0, 0, 0, 0, 0, 0, 0, 0, 0, 0, 0, 0, 0, 0, 0, 0, 0, 0, 0, 0, 0, 0, 0, 0, 0, 0, 0, 0, 0, 0, 0, 0, 0, 0, 0, 0, 0, 0, 0, 0, 0, 0, 0, 0, 0, 0, 0, 0, 0, 0, 0, 0, 0, 0, 0, 0, 0, 0, 0, 0, 0, 0, 0, 0, 0, 0, 0, 0, 0, 0, 0, 1, 1, 1, 1, 1, 1, 1, 1, 1, 1, 1, 1, 1, 1, 1, 1, 0, 0, 1, 1, 1, 1, 1, 1, 0, 0, 0, 0, 0, 1, 1, 1, 1, 1, 1, 1, 1, 0, 1, 1, 0, 0, 0, 1, 1, 1, 1, 1, 1, 1, 1, 1, 1, 1, 0, 1, 0, 0, 1, 1, 1, 1, 1, 0, 0, 0, 1, 1, 1, 1, 1, 1, 1, 1, 1, 1, 1, 1, 1, 1, 1, 1, 1, 1, 1, 1, 1, 1, 1, 1, 1, 1, 1, 1, 1, 1, 1, 1, 1, 1, 1, 1, 1, 1, 1, 1, 1, 1, 1, 1, 1, 1, 1, 1, 1, 1, 1, 1, 1, 0, 0, 0, 0, 0, 1, 0, 0, 0, 0, 0, 1, 1, 1, 1])
_uv = me_cylinder_002.uv_layers.new(name='UVMap')
_uv.uv.foreach_set('vector', [0.3233, 0.593, 0.3231, 0.566, 0.3957, 0.5704, 0.3959, 0.5917, 0.9679, 0.5096, 0.9639, 0.5126, 0.9286, 0.5132, 0.8936, 0.5102, 0.8585, 0.507, 0.8493, 0.5042, 0.8414, 0.5006, 0.9711, 0.5042, 0.9698, 0.5072, 0.2074, 0.6393, 0.2083, 0.6842, 0.1775, 0.7037, 0.1764, 0.6493, 0.5229, 0.578, 0.523, 0.5902, 0.3959, 0.5917, 0.3957, 0.5704, 0.3221, 0.5033, 0.3214, 0.4951, 0.3954, 0.4877, 0.3959, 0.4958, 0.398, 0.6722, 0.397, 0.6438, 0.5236, 0.6173, 0.5243, 0.6477, 0.5392, 0.5849, 0.5393, 0.593, 0.523, 0.5902, 0.5229, 0.578, 0.531, 0.5815, 0.5243, 0.6477, 0.5236, 0.6173, 0.5398, 0.613, 0.5404, 0.6402, 0.5499, 0.5961, 0.55, 0.6024, 0.5393, 0.593, 0.5392, 0.5849, 0.5404, 0.6402, 0.5398, 0.613, 0.5502, 0.6088, 0.5505, 0.6279, 0.5433, 0.4732, 0.5433, 0.473, 0.5479, 0.467, 0.548, 0.4672, 0.2743, 0.6315, 0.2751, 0.6691, 0.2083, 0.6842, 0.2074, 0.6393, 0.2733, 0.5547, 0.2733, 0.5631, 0.2061, 0.5582, 0.2062, 0.5499, 0.6524, 0.2639, 0.6524, 0.2674, 0.6473, 0.2692, 0.6472, 0.2652, 0.6466, 0.3299, 0.6467, 0.3304, 0.636, 0.3307, 0.6362, 0.3304, 0.6964, 0.2681, 0.6926, 0.2683, 0.6926, 0.2681, 0.6964, 0.2678, 0.6746, 0.2714, 0.6745, 0.2682, 0.682, 0.2692, 0.6821, 0.2716, 0.6821, 0.2716, 0.682, 0.2692, 0.6926, 0.2681, 0.6926, 0.2683, 0.6927, 0.2703, 0.6658, 0.2715, 0.6657, 0.2677, 0.6745, 0.2682, 0.6746, 0.2714, 0.6501, 0.3253, 0.6474, 0.3231, 0.6434, 0.3219, 0.645, 0.3159, 0.6517, 0.3191, 0.2733, 0.5631, 0.2736, 0.594, 0.2065, 0.5944, 0.2061, 0.5582, 0.5233, 0.6037, 0.523, 0.5902, 0.5393, 0.593, 0.5395, 0.603, 0.3964, 0.6177, 0.3959, 0.5917, 0.523, 0.5902, 0.5233, 0.6037, 0.2061, 0.5582, 0.2065, 0.5944, 0.1754, 0.5949, 0.1747, 0.5405, 0.1803, 0.5472, 0.1858, 0.5522, 0.1913, 0.5557, 0.1968, 0.5573, 0.3239, 0.6259, 0.3233, 0.593, 0.3959, 0.5917, 0.3964, 0.6177, 0.3231, 0.6488, 0.3938, 0.6412, 0.3944, 0.6608, 0.324, 0.6745, 0.2072, 0.6171, 0.1805, 0.6086, 0.1779, 0.5575, 0.2078, 0.574, 0.3938, 0.6412, 0.5154, 0.6364, 0.5158, 0.6474, 0.3944, 0.6608, 0.3207, 0.5579, 0.3921, 0.5653, 0.3927, 0.5928, 0.3212, 0.5859, 0.327, 0.3722, 0.3979, 0.3879, 0.3971, 0.3948, 0.326, 0.3793, 0.3921, 0.5653, 0.5141, 0.5824, 0.5147, 0.6076, 0.3927, 0.5928, 0.5154, 0.6364, 0.531, 0.6331, 0.5313, 0.6402, 0.5158, 0.6474, 0.5141, 0.5824, 0.53, 0.5886, 0.5306, 0.6138, 0.5147, 0.6076, 0.5474, 0.6214, 0.5471, 0.6213, 0.5468, 0.6192, 0.5404, 0.6, 0.5404, 0.5996, 0.5473, 0.6188, 0.5412, 0.6293, 0.5313, 0.6402, 0.531, 0.6331, 0.541, 0.6239, 0.53, 0.5886, 0.5404, 0.5996, 0.5404, 0.6, 0.5409, 0.6185, 0.5306, 0.6138, 0.5412, 0.6293, 0.541, 0.6239, 0.5409, 0.6185, 0.5471, 0.6213, 0.2275, 0.615, 0.2072, 0.6171, 0.2078, 0.574, 0.2265, 0.5742, 0.2298, 0.696, 0.2067, 0.7021, 0.2065, 0.6954, 0.2296, 0.6894, 0.712, 0.3523, 0.7268, 0.3518, 0.7268, 0.3555, 0.712, 0.3559, 0.5471, 0.6213, 0.5474, 0.6214, 0.5453, 0.6303, 0.5416, 0.641, 0.5416, 0.6403, 0.5448, 0.6309, 0.5318, 0.6512, 0.5416, 0.6403, 0.5416, 0.641, 0.5318, 0.6519, 0.395, 0.6703, 0.5161, 0.6565, 0.5163, 0.6586, 0.5163, 0.6592, 0.3952, 0.6728, 0.5163, 0.6586, 0.5318, 0.6512, 0.5318, 0.6519, 0.5163, 0.6592, 0.6893, 0.3607, 0.6721, 0.3617, 0.6721, 0.3593, 0.6893, 0.3578, 0.7536, 0.445, 0.7514, 0.4392, 0.7548, 0.4368, 0.757, 0.4426, 0.2296, 0.6894, 0.2065, 0.6954, 0.2066, 0.6608, 0.2286, 0.6564, 0.515, 0.6217, 0.5308, 0.6231, 0.531, 0.6331, 0.5154, 0.6364, 0.3932, 0.6167, 0.515, 0.6217, 0.5154, 0.6364, 0.3938, 0.6412, 0.3221, 0.617, 0.3932, 0.6167, 0.3938, 0.6412, 0.3231, 0.6488, 0.6486, 0.3253, 0.6487, 0.3298, 0.6445, 0.3298, 0.6443, 0.3254, 0.1714, 0.5953, 0.1707, 0.5404, 0.1747, 0.5405, 0.1754, 0.5949, 0.1735, 0.7035, 0.1714, 0.5953, 0.1754, 0.5949, 0.1764, 0.6493, 0.1775, 0.7037, 0.3231, 0.566, 0.3239, 0.5576, 0.3976, 0.5619, 0.3957, 0.5704, 0.531, 0.5815, 0.5229, 0.578, 0.5228, 0.5699, 0.5392, 0.5765, 0.5392, 0.5849, 0.3957, 0.5704, 0.3976, 0.5619, 0.5228, 0.5699, 0.5229, 0.578, 0.6526, 0.2716, 0.6527, 0.2749, 0.6476, 0.2772, 0.6475, 0.2737, 0.6385, 0.3233, 0.6343, 0.3255, 0.6359, 0.3197, 0.64, 0.3174, 0.1835, 0.5141, 0.1842, 0.5222, 0.1789, 0.5272, 0.1736, 0.5339, 0.1729, 0.5258, 0.2707, 0.5002, 0.2714, 0.5083, 0.2042, 0.5159, 0.2034, 0.5078, 0.6745, 0.2682, 0.6744, 0.2657, 0.6744, 0.2637, 0.682, 0.2662, 0.682, 0.2692, 0.6656, 0.2647, 0.6656, 0.262, 0.6744, 0.2637, 0.6744, 0.2657, 0.324, 0.6745, 0.3944, 0.6608, 0.3947, 0.6672, 0.3238, 0.6811, 0.3944, 0.6608, 0.5158, 0.6474, 0.516, 0.6537, 0.3947, 0.6672, 0.712, 0.3595, 0.7268, 0.3593, 0.7268, 0.3625, 0.712, 0.3626, 0.7615, 0.4434, 0.7593, 0.4373, 0.7634, 0.439, 0.7657, 0.4449, 0.1892, 0.3577, 0.18, 0.3475, 0.1805, 0.3396, 0.1852, 0.3457, 0.1899, 0.3502, 0.2319, 0.3661, 0.2084, 0.3625, 0.2093, 0.3554, 0.233, 0.3591, 0.6893, 0.3578, 0.6721, 0.3593, 0.6721, 0.357, 0.6893, 0.3549, 0.2034, 0.5078, 0.2042, 0.5159, 0.195, 0.5172, 0.1942, 0.5091, 0.6475, 0.2737, 0.6476, 0.2772, 0.6416, 0.2778, 0.6415, 0.2742, 0.6472, 0.2652, 0.6473, 0.2692, 0.6414, 0.2697, 0.6413, 0.2656, 0.2062, 0.5499, 0.2061, 0.5582, 0.1968, 0.5573, 0.1969, 0.549, 0.2084, 0.3625, 0.1986, 0.3613, 0.1995, 0.3542, 0.2093, 0.3554, 0.7268, 0.3593, 0.7329, 0.3597, 0.7329, 0.3629, 0.7268, 0.3625, 0.7268, 0.3518, 0.733, 0.3521, 0.7329, 0.3559, 0.7268, 0.3555, 0.2067, 0.7021, 0.1968, 0.7031, 0.1966, 0.6965, 0.2065, 0.6954, 0.169, 0.5337, 0.1688, 0.5256, 0.1729, 0.5258, 0.1736, 0.5339, 0.2087, 0.6989, 0.2083, 0.6842, 0.2751, 0.6691, 0.2755, 0.6837, 0.1962, 0.4836, 0.1939, 0.4865, 0.194, 0.492, 0.2029, 0.4918, 0.2034, 0.5078, 0.1942, 0.5091, 0.1835, 0.5141, 0.1729, 0.5258, 0.1713, 0.4714, 0.196, 0.4722, 0.3257, 0.6876, 0.3247, 0.6588, 0.397, 0.6438, 0.398, 0.6722, 0.3198, 0.4343, 0.3192, 0.4013, 0.393, 0.4138, 0.3938, 0.4398, 0.5375, 0.4732, 0.5216, 0.485, 0.5214, 0.4829, 0.5209, 0.4747, 0.5372, 0.467, 0.3959, 0.4958, 0.3954, 0.4877, 0.5209, 0.4747, 0.5214, 0.4829, 0.3938, 0.4398, 0.393, 0.4138, 0.5199, 0.4327, 0.5202, 0.4475, 0.5471, 0.442, 0.5475, 0.4555, 0.5372, 0.467, 0.5369, 0.4582, 0.5366, 0.4482, 0.5364, 0.4382, 0.5202, 0.4475, 0.5199, 0.4327, 0.5364, 0.4382, 0.5366, 0.4482, 0.5502, 0.6088, 0.55, 0.6024, 0.5499, 0.5961, 0.5566, 0.6043, 0.5566, 0.6072, 0.5537, 0.4434, 0.5538, 0.4434, 0.554, 0.4462, 0.5505, 0.6279, 0.5502, 0.6088, 0.5566, 0.6072, 0.5565, 0.6072, 0.5544, 0.6175, 0.5518, 0.4566, 0.552, 0.4566, 0.548, 0.4672, 0.5479, 0.467, 0.5475, 0.4555, 0.5539, 0.4464, 0.5541, 0.4462, 0.5475, 0.4555, 0.5471, 0.442, 0.5538, 0.4434, 0.5541, 0.4462, 0.5539, 0.4464, 0.2191, 0.4834, 0.2186, 0.4702, 0.2697, 0.4684, 0.2707, 0.5002, 0.2034, 0.5078, 0.2029, 0.4918, 0.2222, 0.4914, 0.2218, 0.4865, 0.1775, 0.7184, 0.1775, 0.7037, 0.2083, 0.6842, 0.2087, 0.6989, 0.1893, 0.7076, 0.1697, 0.364, 0.1689, 0.3355, 0.1754, 0.3477, 0.1812, 0.3522, 0.1883, 0.354, 0.201, 0.3538, 0.2011, 0.3823, 0.5392, 0.5849, 0.5392, 0.5765, 0.5498, 0.5892, 0.5499, 0.5961, 0.5471, 0.442, 0.547, 0.4229, 0.5512, 0.4331, 0.5537, 0.4434, 0.5538, 0.4434, 0.5498, 0.5892, 0.5498, 0.5859, 0.5499, 0.5835, 0.5542, 0.5938, 0.5566, 0.6072, 0.5565, 0.6072, 0.5566, 0.6043, 0.5567, 0.6043, 0.5364, 0.4382, 0.5362, 0.4111, 0.547, 0.4229, 0.5471, 0.442, 0.5199, 0.4327, 0.5198, 0.4042, 0.5362, 0.4111, 0.5364, 0.4382, 0.393, 0.4138, 0.3921, 0.3851, 0.5198, 0.4042, 0.5199, 0.4327, 0.3192, 0.4013, 0.3188, 0.3728, 0.3921, 0.3851, 0.393, 0.4138, 0.9711, 0.5042, 0.8414, 0.5006, 0.8598, 0.4975, 0.8961, 0.4943, 0.9294, 0.4935, 0.9645, 0.496, 0.9698, 0.4993, 0.9708, 0.5016, 0.2154, 0.3847, 0.2154, 0.3562, 0.2686, 0.3642, 0.2686, 0.3927, 0.5209, 0.4747, 0.5205, 0.4623, 0.5369, 0.4582, 0.5372, 0.467, 0.3954, 0.4877, 0.3947, 0.4658, 0.5205, 0.4623, 0.5209, 0.4747, 0.3214, 0.4951, 0.3206, 0.4674, 0.3947, 0.4658, 0.3954, 0.4877, 0.1703, 0.42, 0.1697, 0.364, 0.2011, 0.3823, 0.2014, 0.4202, 0.2232, 0.5597, 0.2713, 0.5682, 0.2715, 0.5824, 0.2265, 0.5742, 0.1966, 0.6965, 0.1968, 0.7031, 0.1918, 0.7046, 0.1916, 0.6987, 0.834, 0.4922, 0.8748, 0.4893, 0.9161, 0.4874, 0.958, 0.4893, 0.9624, 0.4923, 0.9648, 0.4946, 0.9665, 0.4975, 0.8118, 0.4973, 0.8223, 0.494, 0.1785, 0.3979, 0.18, 0.3475, 0.1892, 0.3577, 0.1986, 0.3613, 0.2084, 0.3625, 0.208, 0.3779, 0.1978, 0.3778, 0.198, 0.3826, 0.2003, 0.3856, 0.2001, 0.3967, 0.2724, 0.4399, 0.3942, 0.4397, 0.393, 0.4642, 0.2708, 0.4767, 0.5195, 0.4033, 0.5345, 0.4145, 0.534, 0.4206, 0.5192, 0.4059, 0.3979, 0.3879, 0.5192, 0.4059, 0.5186, 0.4129, 0.3971, 0.3948, 0.3942, 0.4397, 0.5167, 0.4383, 0.5159, 0.4522, 0.393, 0.4642, 0.534, 0.4206, 0.5435, 0.4317, 0.5427, 0.4432, 0.5322, 0.4463, 0.5327, 0.4372, 0.5334, 0.4282, 0.5167, 0.4383, 0.5327, 0.4372, 0.5322, 0.4463, 0.5159, 0.4522, 0.5351, 0.41, 0.5445, 0.4211, 0.5435, 0.4317, 0.534, 0.4206, 0.5345, 0.4145, 0.5494, 0.4434, 0.5473, 0.4419, 0.5496, 0.4408, 0.5404, 0.6, 0.5468, 0.6192, 0.5471, 0.6213, 0.5409, 0.6185, 0.5435, 0.4317, 0.5496, 0.4408, 0.5473, 0.4419, 0.5427, 0.4432, 0.2084, 0.3625, 0.2765, 0.3727, 0.2743, 0.4033, 0.2489, 0.4016, 0.2236, 0.3998, 0.2247, 0.3875, 0.2272, 0.3848, 0.2276, 0.3795, 0.208, 0.3779, 0.1784, 0.5428, 0.1891, 0.5524, 0.208, 0.5603, 0.2078, 0.574, 0.1779, 0.5575, 0.1774, 0.5021, 0.2067, 0.484, 0.2069, 0.5118, 0.1944, 0.5117, 0.1882, 0.5134, 0.1842, 0.5182, 0.1772, 0.5298, 0.5158, 0.6474, 0.5313, 0.6402, 0.5316, 0.646, 0.516, 0.6537, 0.5313, 0.6402, 0.5412, 0.6293, 0.5414, 0.6351, 0.5316, 0.646, 0.5322, 0.4463, 0.5427, 0.4432, 0.5418, 0.4624, 0.531, 0.4731, 0.5159, 0.4522, 0.5322, 0.4463, 0.531, 0.4731, 0.5148, 0.4791, 0.393, 0.4642, 0.5159, 0.4522, 0.5148, 0.4791, 0.3917, 0.4917, 0.2708, 0.4767, 0.393, 0.4642, 0.3917, 0.4917, 0.2697, 0.5043, 0.9665, 0.4975, 0.9655, 0.5003, 0.9631, 0.5027, 0.9566, 0.5052, 0.9164, 0.507, 0.8766, 0.5052, 0.8337, 0.501, 0.8118, 0.4973, 0.2193, 0.4828, 0.2708, 0.4767, 0.2697, 0.5043, 0.2184, 0.5105, 0.1966, 0.6965, 0.1916, 0.6987, 0.1866, 0.7017, 0.1816, 0.7072, 0.1766, 0.7131, 0.1768, 0.6603, 0.2066, 0.6608, 0.2065, 0.6954, 0.2067, 0.4485, 0.207, 0.4474, 0.2104, 0.448, 0.2137, 0.4481, 0.2176, 0.4462, 0.2205, 0.443, 0.2193, 0.4828, 0.2067, 0.484, 0.5186, 0.4129, 0.534, 0.4206, 0.5334, 0.4282, 0.5177, 0.4245, 0.3971, 0.3948, 0.5186, 0.4129, 0.5177, 0.4245, 0.3956, 0.4153, 0.2765, 0.3727, 0.3971, 0.3948, 0.3956, 0.4153, 0.2743, 0.4033, 0.2067, 0.4485, 0.2067, 0.484, 0.1774, 0.5021, 0.1777, 0.448, 0.1737, 0.7225, 0.1735, 0.7035, 0.1775, 0.7037, 0.1775, 0.7184, 0.1776, 0.7225, 0.1688, 0.5256, 0.1672, 0.4713, 0.1713, 0.4714, 0.1729, 0.5258, 0.1672, 0.4713, 0.1656, 0.3641, 0.1697, 0.364, 0.1703, 0.42, 0.1713, 0.4714, 0.1739, 0.5298, 0.1729, 0.502, 0.1774, 0.5021, 0.1772, 0.5298, 0.3983, 0.3854, 0.5195, 0.4033, 0.5192, 0.4059, 0.3979, 0.3879, 0.5586, 0.3466, 0.5694, 0.3447, 0.5709, 0.3629, 0.5453, 0.3634, 0.5449, 0.347, 0.5312, 0.2814, 0.5657, 0.2828, 0.5805, 0.2856, 0.5787, 0.2901, 0.5808, 0.2946, 0.5526, 0.2991, 0.5202, 0.3005, 0.5195, 0.2822, 0.4956, 0.2665, 0.4991, 0.2662, 0.4991, 0.2708, 0.4956, 0.271, 0.5659, 0.2532, 0.5659, 0.2697, 0.5609, 0.2697, 0.5609, 0.2531, 0.5079, 0.315, 0.5118, 0.3121, 0.5715, 0.3106, 0.5747, 0.3081, 0.5798, 0.3077, 0.5802, 0.335, 0.5755, 0.3351, 0.5715, 0.3329, 0.5126, 0.3329, 0.509, 0.3301, 0.5068, 0.3264, 0.5059, 0.3226, 0.5065, 0.3188, 0.2175, 0.425, 0.2691, 0.4306, 0.2697, 0.4684, 0.2186, 0.4702, 0.4991, 0.2617, 0.4956, 0.2619, 0.4956, 0.2558, 0.4991, 0.2555, 0.4991, 0.2662, 0.4956, 0.2665, 0.4956, 0.2619, 0.4991, 0.2617, 0.575, 0.2835, 0.5809, 0.286, 0.5805, 0.2856, 0.5657, 0.2828, 0.6365, 0.3122, 0.6383, 0.316, 0.6357, 0.3161, 0.6356, 0.3135, 0.2175, 0.425, 0.2172, 0.4179, 0.2154, 0.3847, 0.2686, 0.3927, 0.2691, 0.4306, 0.2014, 0.4202, 0.2011, 0.3823, 0.2154, 0.3847, 0.2172, 0.4179, 0.5787, 0.2901, 0.5805, 0.2856, 0.5809, 0.286, 0.581, 0.2905, 0.6427, 0.3121, 0.643, 0.316, 0.6383, 0.316, 0.6365, 0.3122, 0.6426, 0.3083, 0.6427, 0.3121, 0.6365, 0.3122, 0.6364, 0.3084, 0.6426, 0.3045, 0.6426, 0.3083, 0.6364, 0.3084, 0.6364, 0.3046, 0.6426, 0.3007, 0.6426, 0.3045, 0.6364, 0.3046, 0.6364, 0.3008, 0.5787, 0.2901, 0.581, 0.2905, 0.5822, 0.295, 0.5808, 0.2946, 0.6473, 0.312, 0.6476, 0.3159, 0.643, 0.316, 0.6427, 0.3121, 0.6472, 0.3082, 0.6473, 0.312, 0.6427, 0.3121, 0.6426, 0.3083, 0.6472, 0.3044, 0.6472, 0.3082, 0.6426, 0.3083, 0.6426, 0.3045, 0.6473, 0.3006, 0.6472, 0.3044, 0.6426, 0.3045, 0.6426, 0.3007, 0.5808, 0.2946, 0.5822, 0.295, 0.5813, 0.2995, 0.5526, 0.2991, 0.6476, 0.3159, 0.6473, 0.312, 0.6514, 0.3119, 0.6516, 0.3158, 0.6473, 0.312, 0.6472, 0.3082, 0.6512, 0.3081, 0.6514, 0.3119, 0.6472, 0.3082, 0.6472, 0.3044, 0.6513, 0.3043, 0.6512, 0.3081, 0.6472, 0.3044, 0.6473, 0.3006, 0.6513, 0.3005, 0.6513, 0.3043, 0.5581, 0.27, 0.4991, 0.2708, 0.4991, 0.2662, 0.4991, 0.2617, 0.4991, 0.2555, 0.5447, 0.2526, 0.5581, 0.253, 0.5195, 0.2822, 0.5202, 0.3005, 0.5173, 0.3002, 0.5167, 0.282, 0.5167, 0.282, 0.5173, 0.3002, 0.5116, 0.3004, 0.511, 0.2824, 0.5609, 0.2531, 0.5609, 0.2697, 0.5581, 0.27, 0.5581, 0.253, 0.5666, 0.3317, 0.5668, 0.3165, 0.5923, 0.3168, 0.5921, 0.3335, 0.5818, 0.3363, 0.5831, 0.2599, 0.5831, 0.2612, 0.5832, 0.2653, 0.5833, 0.2694, 0.5833, 0.2736, 0.5301, 0.2731, 0.5298, 0.2576, 0.5417, 0.2568, 0.5179, 0.2449, 0.5217, 0.2448, 0.5216, 0.2489, 0.5178, 0.2491, 0.5834, 0.232, 0.5856, 0.2487, 0.5809, 0.2494, 0.5796, 0.2326, 0.5889, 0.3, 0.5853, 0.3025, 0.5306, 0.302, 0.5277, 0.3042, 0.523, 0.3044, 0.5232, 0.2798, 0.5284, 0.2798, 0.5311, 0.282, 0.585, 0.2837, 0.5882, 0.2863, 0.5902, 0.2898, 0.5909, 0.2932, 0.5903, 0.2966, 0.5218, 0.2353, 0.5218, 0.2364, 0.5179, 0.2366, 0.518, 0.2358, 0.5217, 0.2406, 0.5179, 0.2408, 0.5179, 0.2366, 0.5218, 0.2364, 0.5179, 0.2408, 0.5217, 0.2406, 0.5217, 0.2448, 0.5179, 0.2449, 0.7649, 0.4362, 0.7649, 0.4359, 0.7676, 0.4356, 0.7676, 0.4369, 0.7613, 0.4364, 0.7613, 0.4361, 0.7649, 0.4359, 0.7649, 0.4362, 0.7577, 0.4367, 0.7577, 0.4362, 0.7613, 0.4361, 0.7613, 0.4364, 0.7542, 0.436, 0.7577, 0.4362, 0.7577, 0.4367, 0.7546, 0.4368, 0.7542, 0.4368, 0.7507, 0.4366, 0.7507, 0.4358, 0.7542, 0.436, 0.7542, 0.4368, 0.7677, 0.4314, 0.7676, 0.4356, 0.7649, 0.4359, 0.765, 0.4318, 0.7614, 0.432, 0.765, 0.4318, 0.7649, 0.4359, 0.7613, 0.4361, 0.7578, 0.432, 0.7614, 0.432, 0.7613, 0.4361, 0.7577, 0.4362, 0.7543, 0.4319, 0.7578, 0.432, 0.7577, 0.4362, 0.7542, 0.436, 0.7508, 0.4316, 0.7543, 0.4319, 0.7542, 0.436, 0.7507, 0.4358, 0.7678, 0.4273, 0.7677, 0.4314, 0.765, 0.4318, 0.765, 0.4277, 0.7614, 0.4279, 0.765, 0.4277, 0.765, 0.4318, 0.7614, 0.432, 0.7579, 0.4279, 0.7614, 0.4279, 0.7614, 0.432, 0.7578, 0.432, 0.7544, 0.4277, 0.7579, 0.4279, 0.7578, 0.432, 0.7543, 0.4319, 0.7543, 0.4319, 0.7508, 0.4316, 0.7509, 0.4275, 0.7544, 0.4277, 0.7678, 0.4273, 0.765, 0.4277, 0.7651, 0.4243, 0.7679, 0.4239, 0.765, 0.4277, 0.7614, 0.4279, 0.7615, 0.4245, 0.7651, 0.4243, 0.7614, 0.4279, 0.7579, 0.4279, 0.758, 0.4245, 0.7615, 0.4245, 0.7579, 0.4279, 0.7544, 0.4277, 0.7544, 0.4244, 0.758, 0.4245, 0.7544, 0.4277, 0.7509, 0.4275, 0.7509, 0.4241, 0.7544, 0.4244, 0.5763, 0.2496, 0.5216, 0.2489, 0.5217, 0.2448, 0.5217, 0.2406, 0.5218, 0.2364, 0.5218, 0.2353, 0.5657, 0.2321, 0.5765, 0.2327, 0.5298, 0.2576, 0.5301, 0.2731, 0.5277, 0.2728, 0.5274, 0.2575, 0.5274, 0.2575, 0.5277, 0.2728, 0.5226, 0.2727, 0.5223, 0.2577, 0.5796, 0.2326, 0.5809, 0.2494, 0.5763, 0.2496, 0.5765, 0.2327, 0.1722, 0.7135, 0.1766, 0.7131, 0.1738, 0.7125, 0.1696, 0.72, 0.1785, 0.3979, 0.1777, 0.448, 0.1774, 0.5021, 0.1729, 0.502, 0.174, 0.3977, 0.18, 0.3475, 0.1785, 0.3979, 0.174, 0.3977, 0.1755, 0.3472, 0.1789, 0.5298, 0.1784, 0.5428, 0.1779, 0.5575, 0.1725, 0.5572, 0.1746, 0.5298, 0.1805, 0.6086, 0.1768, 0.6603, 0.1725, 0.6605, 0.1741, 0.6086, 0.1768, 0.6603, 0.1766, 0.7131, 0.1722, 0.7135, 0.1725, 0.6605, 0.1689, 0.3355, 0.1697, 0.364, 0.1656, 0.3641, 0.165, 0.3356, 0.7645, 0.4538, 0.7644, 0.4495, 0.7676, 0.4498, 0.7674, 0.4538, 0.7566, 0.4492, 0.7564, 0.4537, 0.7526, 0.4537, 0.7528, 0.4492, 0.1707, 0.5404, 0.1704, 0.5339, 0.1749, 0.5348, 0.1747, 0.5405, 0.6399, 0.3255, 0.6399, 0.3299, 0.6363, 0.3301, 0.6365, 0.3257, 0.1755, 0.3472, 0.1755, 0.3393, 0.1805, 0.3396, 0.18, 0.3475, 0.5494, 0.4434, 0.5418, 0.4624, 0.5427, 0.4432, 0.5473, 0.4419, 0.5161, 0.6565, 0.5317, 0.649, 0.5318, 0.6512, 0.5163, 0.6586, 0.5317, 0.649, 0.5415, 0.638, 0.5416, 0.6403, 0.5318, 0.6512, 0.5412, 0.6293, 0.5471, 0.6213, 0.5448, 0.6309, 0.5416, 0.6403, 0.5415, 0.638, 0.5414, 0.6351, 0.5499, 0.5961, 0.5498, 0.5892, 0.5542, 0.5938, 0.5566, 0.6043, 0.5498, 0.5859, 0.5392, 0.5743, 0.5393, 0.5729, 0.5451, 0.5779, 0.5499, 0.5835, 0.5372, 0.467, 0.5475, 0.4555, 0.5479, 0.467, 0.5433, 0.473, 0.5378, 0.4783, 0.5375, 0.4732, 0.6414, 0.3315, 0.6519, 0.3312, 0.6519, 0.3312, 0.6412, 0.3317, 0.6255, 0.3315, 0.6362, 0.3304, 0.636, 0.3307, 0.6256, 0.3316, 0.6466, 0.3301, 0.6467, 0.3304, 0.636, 0.3307, 0.636, 0.3306, 0.6464, 0.3303, 0.6466, 0.3299, 0.6518, 0.3305, 0.6519, 0.3308, 0.6467, 0.3304, 0.5378, 0.4785, 0.5378, 0.4783, 0.5433, 0.473, 0.5433, 0.4732, 0.7572, 0.2859, 0.7249, 0.2876, 0.7573, 0.2848, 0.7573, 0.2848, 0.7249, 0.2876, 0.7569, 0.2837, 0.7569, 0.2837, 0.7249, 0.2876, 0.7565, 0.2827, 0.7565, 0.2827, 0.7249, 0.2876, 0.756, 0.2817, 0.756, 0.2817, 0.7249, 0.2876, 0.7556, 0.2809, 0.7597, 0.2593, 0.7909, 0.2651, 0.7599, 0.2602, 0.7599, 0.2602, 0.7909, 0.2651, 0.76, 0.2612, 0.76, 0.2612, 0.7909, 0.2651, 0.7601, 0.2623, 0.7601, 0.2623, 0.7909, 0.2651, 0.7599, 0.2634, 0.7599, 0.2634, 0.7909, 0.2651, 0.7597, 0.2645, 0.7597, 0.2645, 0.7909, 0.2651, 0.7593, 0.2655, 0.7587, 0.2702, 0.7911, 0.2764, 0.7584, 0.271, 0.7584, 0.271, 0.7911, 0.2764, 0.758, 0.272, 0.758, 0.272, 0.7911, 0.2764, 0.7576, 0.2731, 0.6461, 0.2982, 0.6462, 0.2993, 0.6405, 0.2994, 0.7576, 0.2731, 0.7911, 0.2764, 0.7572, 0.2742, 0.7572, 0.2742, 0.7911, 0.2764, 0.7573, 0.2753, 0.6514, 0.2994, 0.6513, 0.3005, 0.6462, 0.2993, 0.6288, 0.2998, 0.6289, 0.2987, 0.6346, 0.2995, 0.6289, 0.2976, 0.6293, 0.2966, 0.6347, 0.2984, 0.6296, 0.2955, 0.6301, 0.2945, 0.635, 0.2974, 0.6307, 0.2935, 0.6314, 0.2926, 0.6356, 0.2964, 0.6321, 0.2917, 0.633, 0.2909, 0.6363, 0.2955, 0.6338, 0.2902, 0.6348, 0.2896, 0.6371, 0.2948, 0.6358, 0.2891, 0.6369, 0.2887, 0.6381, 0.2943, 0.638, 0.2884, 0.6392, 0.2882, 0.6392, 0.2939, 0.6403, 0.2881, 0.6414, 0.2882, 0.6404, 0.2938, 0.6426, 0.2883, 0.6436, 0.2886, 0.6415, 0.2939, 0.6447, 0.2889, 0.6457, 0.2894, 0.6426, 0.2942, 0.6467, 0.29, 0.6476, 0.2907, 0.6436, 0.2947, 0.6485, 0.2914, 0.6492, 0.2923, 0.6445, 0.2954, 0.6493, 0.2931, 0.6499, 0.2941, 0.6452, 0.2962, 0.6504, 0.2951, 0.6508, 0.2962, 0.6458, 0.2972, 0.6511, 0.2973, 0.6512, 0.2984, 0.6461, 0.2982, 0.6461, 0.2982, 0.6512, 0.2984, 0.6462, 0.2993, 0.6512, 0.2984, 0.6514, 0.2994, 0.6462, 0.2993, 0.6458, 0.2972, 0.6461, 0.2982, 0.6405, 0.2994, 0.6458, 0.2972, 0.6508, 0.2962, 0.6461, 0.2982, 0.6508, 0.2962, 0.6511, 0.2973, 0.6461, 0.2982, 0.6452, 0.2962, 0.6458, 0.2972, 0.6405, 0.2994, 0.6452, 0.2962, 0.6499, 0.2941, 0.6458, 0.2972, 0.6499, 0.2941, 0.6504, 0.2951, 0.6458, 0.2972, 0.6445, 0.2954, 0.6452, 0.2962, 0.6405, 0.2994, 0.6445, 0.2954, 0.6492, 0.2923, 0.6452, 0.2962, 0.6492, 0.2923, 0.6493, 0.2931, 0.6452, 0.2962, 0.6436, 0.2947, 0.6445, 0.2954, 0.6405, 0.2994, 0.6436, 0.2947, 0.6476, 0.2907, 0.6445, 0.2954, 0.6476, 0.2907, 0.6485, 0.2914, 0.6445, 0.2954, 0.6426, 0.2942, 0.6436, 0.2947, 0.6405, 0.2994, 0.6426, 0.2942, 0.6457, 0.2894, 0.6436, 0.2947, 0.6457, 0.2894, 0.6467, 0.29, 0.6436, 0.2947, 0.6415, 0.2939, 0.6426, 0.2942, 0.6405, 0.2994, 0.6415, 0.2939, 0.6436, 0.2886, 0.6426, 0.2942, 0.6436, 0.2886, 0.6447, 0.2889, 0.6426, 0.2942, 0.6404, 0.2938, 0.6415, 0.2939, 0.6405, 0.2994, 0.6404, 0.2938, 0.6414, 0.2882, 0.6415, 0.2939, 0.6414, 0.2882, 0.6426, 0.2883, 0.6415, 0.2939, 0.6392, 0.2939, 0.6404, 0.2938, 0.6405, 0.2994, 0.6392, 0.2939, 0.6392, 0.2882, 0.6404, 0.2938, 0.6392, 0.2882, 0.6403, 0.2881, 0.6404, 0.2938, 0.6381, 0.2943, 0.6392, 0.2939, 0.6405, 0.2994, 0.6381, 0.2943, 0.6369, 0.2887, 0.6392, 0.2939, 0.6369, 0.2887, 0.638, 0.2884, 0.6392, 0.2939, 0.6371, 0.2948, 0.6381, 0.2943, 0.6405, 0.2994, 0.6371, 0.2948, 0.6348, 0.2896, 0.6381, 0.2943, 0.6348, 0.2896, 0.6358, 0.2891, 0.6381, 0.2943, 0.6363, 0.2955, 0.6371, 0.2948, 0.6405, 0.2994, 0.6363, 0.2955, 0.633, 0.2909, 0.6371, 0.2948, 0.633, 0.2909, 0.6338, 0.2902, 0.6371, 0.2948, 0.6356, 0.2964, 0.6363, 0.2955, 0.6405, 0.2994, 0.6356, 0.2964, 0.6314, 0.2926, 0.6363, 0.2955, 0.6314, 0.2926, 0.6321, 0.2917, 0.6363, 0.2955, 0.635, 0.2974, 0.6356, 0.2964, 0.6405, 0.2994, 0.635, 0.2974, 0.6301, 0.2945, 0.6356, 0.2964, 0.6301, 0.2945, 0.6307, 0.2935, 0.6356, 0.2964, 0.6347, 0.2984, 0.635, 0.2974, 0.6405, 0.2994, 0.6347, 0.2984, 0.6293, 0.2966, 0.635, 0.2974, 0.6293, 0.2966, 0.6296, 0.2955, 0.635, 0.2974, 0.6346, 0.2995, 0.6347, 0.2984, 0.6405, 0.2994, 0.6346, 0.2995, 0.6289, 0.2987, 0.6347, 0.2984, 0.6289, 0.2987, 0.6289, 0.2976, 0.6347, 0.2984, 0.6348, 0.3006, 0.6346, 0.2995, 0.6405, 0.2994, 0.6348, 0.3006, 0.6289, 0.3009, 0.6346, 0.2995, 0.6289, 0.3009, 0.6288, 0.2998, 0.6346, 0.2995, 0.5269, 0.3, 0.5716, 0.3, 0.5812, 0.3011, 0.5366, 0.3005, 0.7573, 0.2753, 0.7911, 0.2764, 0.7911, 0.2764, 0.7574, 0.2759, 0.6405, 0.2994, 0.6462, 0.3004, 0.6348, 0.3006, 0.7327, 0.3127, 0.7015, 0.3186, 0.704, 0.3129, 0.7008, 0.3018, 0.6982, 0.2962, 0.7325, 0.3015, 0.6462, 0.2993, 0.6462, 0.3004, 0.6405, 0.2994, 0.6462, 0.2993, 0.6513, 0.3005, 0.6462, 0.3004, 0.7125, 0.4526, 0.7415, 0.4532, 0.7123, 0.4536, 0.7123, 0.4536, 0.7415, 0.4532, 0.7125, 0.4546, 0.7125, 0.4546, 0.7415, 0.4532, 0.7128, 0.4556, 0.7128, 0.4556, 0.7415, 0.4532, 0.7132, 0.4565, 0.7072, 0.4094, 0.7281, 0.4136, 0.7074, 0.4103, 0.7074, 0.4103, 0.7281, 0.4136, 0.7077, 0.4113, 0.7077, 0.4113, 0.7281, 0.4136, 0.7077, 0.4123, 0.7077, 0.4123, 0.7281, 0.4136, 0.7078, 0.4133, 0.7078, 0.4133, 0.7281, 0.4136, 0.7076, 0.4142, 0.7076, 0.4142, 0.7281, 0.4136, 0.7074, 0.4151, 0.7074, 0.4151, 0.7281, 0.4136, 0.7071, 0.4159, 0.7066, 0.4222, 0.7348, 0.4289, 0.7063, 0.423, 0.7063, 0.423, 0.7348, 0.4289, 0.7058, 0.4239, 0.7058, 0.4239, 0.7348, 0.4289, 0.7053, 0.4249, 0.7626, 0.4216, 0.7627, 0.4226, 0.7574, 0.4225, 0.7053, 0.4249, 0.7348, 0.4289, 0.7049, 0.4259, 0.7049, 0.4259, 0.7348, 0.4289, 0.705, 0.4269, 0.7679, 0.4229, 0.7678, 0.4239, 0.7627, 0.4226, 0.7469, 0.4228, 0.747, 0.4218, 0.7522, 0.4225, 0.7471, 0.4208, 0.7474, 0.4198, 0.7523, 0.4215, 0.7477, 0.4188, 0.7482, 0.4179, 0.7526, 0.4206, 0.7487, 0.4169, 0.7494, 0.4161, 0.7531, 0.4197, 0.7501, 0.4153, 0.7509, 0.4146, 0.7538, 0.4189, 0.7517, 0.4139, 0.7526, 0.4134, 0.7546, 0.4182, 0.7535, 0.4129, 0.7545, 0.4126, 0.7555, 0.4178, 0.7555, 0.4123, 0.7565, 0.4122, 0.7565, 0.4175, 0.7576, 0.4121, 0.7586, 0.4123, 0.7575, 0.4174, 0.7596, 0.4124, 0.7606, 0.4127, 0.7585, 0.4175, 0.7616, 0.413, 0.7625, 0.4135, 0.7595, 0.4178, 0.7634, 0.414, 0.7641, 0.4147, 0.7604, 0.4183, 0.7649, 0.4154, 0.7656, 0.4162, 0.7612, 0.419, 0.7662, 0.4171, 0.7667, 0.418, 0.7618, 0.4197, 0.7671, 0.4189, 0.7674, 0.42, 0.7623, 0.4206, 0.7677, 0.421, 0.7678, 0.422, 0.7626, 0.4216, 0.7626, 0.4216, 0.7678, 0.422, 0.7627, 0.4226, 0.7678, 0.422, 0.7679, 0.4229, 0.7627, 0.4226, 0.7623, 0.4206, 0.7626, 0.4216, 0.7574, 0.4225, 0.7623, 0.4206, 0.7674, 0.42, 0.7626, 0.4216, 0.7674, 0.42, 0.7677, 0.421, 0.7626, 0.4216, 0.7618, 0.4197, 0.7623, 0.4206, 0.7574, 0.4225, 0.7618, 0.4197, 0.7667, 0.418, 0.7623, 0.4206, 0.7667, 0.418, 0.7671, 0.4189, 0.7623, 0.4206, 0.7612, 0.419, 0.7618, 0.4197, 0.7574, 0.4225, 0.7612, 0.419, 0.7656, 0.4162, 0.7618, 0.4197, 0.7656, 0.4162, 0.7662, 0.4171, 0.7618, 0.4197, 0.7604, 0.4183, 0.7612, 0.419, 0.7574, 0.4225, 0.7604, 0.4183, 0.7641, 0.4147, 0.7612, 0.419, 0.7641, 0.4147, 0.7649, 0.4154, 0.7612, 0.419, 0.7595, 0.4178, 0.7604, 0.4183, 0.7574, 0.4225, 0.7595, 0.4178, 0.7625, 0.4135, 0.7604, 0.4183, 0.7625, 0.4135, 0.7634, 0.414, 0.7604, 0.4183, 0.7585, 0.4175, 0.7595, 0.4178, 0.7574, 0.4225, 0.7585, 0.4175, 0.7606, 0.4127, 0.7595, 0.4178, 0.7606, 0.4127, 0.7616, 0.413, 0.7595, 0.4178, 0.7575, 0.4174, 0.7585, 0.4175, 0.7574, 0.4225, 0.7575, 0.4174, 0.7586, 0.4123, 0.7585, 0.4175, 0.7586, 0.4123, 0.7596, 0.4124, 0.7585, 0.4175, 0.7565, 0.4175, 0.7575, 0.4174, 0.7574, 0.4225, 0.7565, 0.4175, 0.7565, 0.4122, 0.7575, 0.4174, 0.7565, 0.4122, 0.7576, 0.4121, 0.7575, 0.4174, 0.7555, 0.4178, 0.7565, 0.4175, 0.7574, 0.4225, 0.7555, 0.4178, 0.7545, 0.4126, 0.7565, 0.4175, 0.7545, 0.4126, 0.7555, 0.4123, 0.7565, 0.4175, 0.7546, 0.4182, 0.7555, 0.4178, 0.7574, 0.4225, 0.7546, 0.4182, 0.7526, 0.4134, 0.7555, 0.4178, 0.7526, 0.4134, 0.7535, 0.4129, 0.7555, 0.4178, 0.7538, 0.4189, 0.7546, 0.4182, 0.7574, 0.4225, 0.7538, 0.4189, 0.7509, 0.4146, 0.7546, 0.4182, 0.7509, 0.4146, 0.7517, 0.4139, 0.7546, 0.4182, 0.7531, 0.4197, 0.7538, 0.4189, 0.7574, 0.4225, 0.7531, 0.4197, 0.7494, 0.4161, 0.7538, 0.4189, 0.7494, 0.4161, 0.7501, 0.4153, 0.7538, 0.4189, 0.7526, 0.4206, 0.7531, 0.4197, 0.7574, 0.4225, 0.7526, 0.4206, 0.7482, 0.4179, 0.7531, 0.4197, 0.7482, 0.4179, 0.7487, 0.4169, 0.7531, 0.4197, 0.7523, 0.4215, 0.7526, 0.4206, 0.7574, 0.4225, 0.7523, 0.4215, 0.7474, 0.4198, 0.7526, 0.4206, 0.7474, 0.4198, 0.7477, 0.4188, 0.7526, 0.4206, 0.7522, 0.4225, 0.7523, 0.4215, 0.7574, 0.4225, 0.7522, 0.4225, 0.747, 0.4218, 0.7523, 0.4215, 0.747, 0.4218, 0.7471, 0.4208, 0.7523, 0.4215, 0.7523, 0.4235, 0.7522, 0.4225, 0.7574, 0.4225, 0.7523, 0.4235, 0.7469, 0.4238, 0.7522, 0.4225, 0.7469, 0.4238, 0.7469, 0.4228, 0.7522, 0.4225, 0.7074, 0.4629, 0.7362, 0.4638, 0.7361, 0.4648, 0.7074, 0.4682, 0.705, 0.4269, 0.7348, 0.4289, 0.7348, 0.4289, 0.705, 0.4274, 0.7574, 0.4225, 0.7626, 0.4236, 0.7523, 0.4235, 0.7053, 0.4421, 0.6761, 0.4472, 0.6788, 0.4421, 0.6788, 0.432, 0.6763, 0.4269, 0.7054, 0.432, 0.7627, 0.4226, 0.7626, 0.4236, 0.7574, 0.4225, 0.7627, 0.4226, 0.7678, 0.4239, 0.7626, 0.4236, 0.7637, 0.3069, 0.7327, 0.3127, 0.7325, 0.3015, 0.7256, 0.2764, 0.7573, 0.2753, 0.7574, 0.2759, 0.7258, 0.2775, 0.518, 0.3022, 0.5269, 0.3, 0.5366, 0.3005, 0.7254, 0.2743, 0.7572, 0.2742, 0.7573, 0.2753, 0.7256, 0.2764, 0.7255, 0.2754, 0.7261, 0.272, 0.7576, 0.2731, 0.7572, 0.2742, 0.7254, 0.2743, 0.7258, 0.2731, 0.7269, 0.2699, 0.758, 0.272, 0.7576, 0.2731, 0.7261, 0.272, 0.7265, 0.2709, 0.7277, 0.2679, 0.7584, 0.271, 0.758, 0.272, 0.7269, 0.2699, 0.7273, 0.2689, 0.7283, 0.2662, 0.7587, 0.2702, 0.7584, 0.271, 0.7277, 0.2679, 0.728, 0.267, 0.7302, 0.2641, 0.7597, 0.2645, 0.7593, 0.2655, 0.7295, 0.2661, 0.7299, 0.2651, 0.7307, 0.262, 0.7599, 0.2634, 0.7597, 0.2645, 0.7302, 0.2641, 0.7305, 0.263, 0.7311, 0.2598, 0.7601, 0.2623, 0.7599, 0.2634, 0.7307, 0.262, 0.7309, 0.2609, 0.731, 0.2576, 0.76, 0.2612, 0.7601, 0.2623, 0.7311, 0.2598, 0.731, 0.2587, 0.7308, 0.2555, 0.7599, 0.2602, 0.76, 0.2612, 0.731, 0.2576, 0.7309, 0.2565, 0.7302, 0.2536, 0.7597, 0.2593, 0.7599, 0.2602, 0.7308, 0.2555, 0.7305, 0.2546, 0.7868, 0.2781, 0.756, 0.2817, 0.7556, 0.2809, 0.786, 0.2765, 0.7864, 0.2773, 0.7896, 0.28, 0.7565, 0.2827, 0.756, 0.2817, 0.7868, 0.2781, 0.7892, 0.279, 0.7905, 0.2821, 0.7569, 0.2837, 0.7565, 0.2827, 0.7896, 0.28, 0.7901, 0.281, 0.7913, 0.2843, 0.7573, 0.2848, 0.7569, 0.2837, 0.7905, 0.2821, 0.7909, 0.2832, 0.7911, 0.2865, 0.7572, 0.2859, 0.7573, 0.2848, 0.7913, 0.2843, 0.7912, 0.2854, 0.7345, 0.4369, 0.7053, 0.4421, 0.7054, 0.432, 0.6861, 0.4274, 0.705, 0.4269, 0.705, 0.4274, 0.6862, 0.4284, 0.6784, 0.4643, 0.7074, 0.4629, 0.7074, 0.4682, 0.686, 0.4254, 0.7049, 0.4259, 0.705, 0.4269, 0.6861, 0.4274, 0.6861, 0.4264, 0.6867, 0.4234, 0.7053, 0.4249, 0.7049, 0.4259, 0.686, 0.4254, 0.6863, 0.4244, 0.6877, 0.4214, 0.7058, 0.4239, 0.7053, 0.4249, 0.6867, 0.4234, 0.6873, 0.4224, 0.6887, 0.4196, 0.7063, 0.423, 0.7058, 0.4239, 0.6877, 0.4214, 0.6882, 0.4205, 0.6894, 0.418, 0.7066, 0.4222, 0.7063, 0.423, 0.6887, 0.4196, 0.6891, 0.4188, 0.6908, 0.4164, 0.7074, 0.4151, 0.7071, 0.4159, 0.6901, 0.418, 0.6904, 0.4172, 0.6912, 0.4146, 0.7076, 0.4142, 0.7074, 0.4151, 0.6908, 0.4164, 0.691, 0.4155, 0.6914, 0.4127, 0.7078, 0.4133, 0.7076, 0.4142, 0.6912, 0.4146, 0.6913, 0.4136, 0.6914, 0.4107, 0.7077, 0.4123, 0.7078, 0.4133, 0.6914, 0.4127, 0.6914, 0.4117, 0.6912, 0.4087, 0.7077, 0.4113, 0.7077, 0.4123, 0.6914, 0.4107, 0.6913, 0.4097, 0.68, 0.4067, 0.7074, 0.4103, 0.7077, 0.4113, 0.6912, 0.4087, 0.691, 0.4077, 0.6795, 0.405, 0.7072, 0.4094, 0.7074, 0.4103, 0.68, 0.4067, 0.6798, 0.4059, 0.6846, 0.4557, 0.7128, 0.4556, 0.7132, 0.4565, 0.6853, 0.4575, 0.6851, 0.4566, 0.684, 0.4537, 0.7125, 0.4546, 0.7128, 0.4556, 0.6846, 0.4557, 0.6844, 0.4547, 0.6835, 0.4517, 0.7123, 0.4536, 0.7125, 0.4546, 0.684, 0.4537, 0.6838, 0.4527, 0.6839, 0.4497, 0.7125, 0.4526, 0.7123, 0.4536, 0.6835, 0.4517, 0.6837, 0.4507, 0.1866, 0.7017, 0.1868, 0.7077, 0.1818, 0.7123, 0.1816, 0.7072, 0.1986, 0.3613, 0.1892, 0.3577, 0.1899, 0.3502, 0.1947, 0.353, 0.1995, 0.3542, 0.762, 0.4576, 0.7675, 0.4577, 0.766, 0.4603, 0.7604, 0.4602, 0.1942, 0.5091, 0.195, 0.5172, 0.1896, 0.5189, 0.1842, 0.5222, 0.1835, 0.5141, 0.638, 0.2746, 0.6381, 0.2782, 0.6345, 0.2787, 0.6344, 0.2751, 0.736, 0.3524, 0.739, 0.3529, 0.739, 0.3569, 0.736, 0.3563, 0.6377, 0.266, 0.6378, 0.2701, 0.6342, 0.2706, 0.6341, 0.2665, 0.6413, 0.2656, 0.6414, 0.2697, 0.6378, 0.2701, 0.6377, 0.266, 0.733, 0.3521, 0.736, 0.3524, 0.736, 0.3563, 0.7329, 0.3559, 0.6415, 0.2742, 0.6416, 0.2778, 0.6381, 0.2782, 0.638, 0.2746, 0.7329, 0.3597, 0.736, 0.36, 0.736, 0.3632, 0.7329, 0.3629, 0.7633, 0.4477, 0.7615, 0.4434, 0.7657, 0.4449, 0.7676, 0.4493, 0.6344, 0.2751, 0.6345, 0.2787, 0.6309, 0.2793, 0.6308, 0.2758, 0.7553, 0.4492, 0.7536, 0.445, 0.757, 0.4426, 0.7587, 0.4469, 0.6341, 0.2665, 0.6342, 0.2706, 0.6306, 0.2713, 0.6305, 0.2672, 0.5435, 0.4317, 0.5445, 0.4211, 0.5479, 0.4318, 0.5496, 0.4408, 0.1713, 0.4714, 0.1703, 0.42, 0.2014, 0.4202, 0.2014, 0.421, 0.1988, 0.4225, 0.1959, 0.426, 0.196, 0.4722, 0.207, 0.4474, 0.2067, 0.4485, 0.1777, 0.448, 0.1785, 0.3979, 0.2001, 0.3967, 0.2, 0.4422, 0.2028, 0.446, 0.2066, 0.4473, 0.5177, 0.4245, 0.5334, 0.4282, 0.5327, 0.4372, 0.5167, 0.4383, 0.3956, 0.4153, 0.5177, 0.4245, 0.5167, 0.4383, 0.3942, 0.4397, 0.2743, 0.4033, 0.3956, 0.4153, 0.3942, 0.4397, 0.2724, 0.4399, 0.5205, 0.4623, 0.5202, 0.4475, 0.5366, 0.4482, 0.5369, 0.4582, 0.3947, 0.4658, 0.3938, 0.4398, 0.5202, 0.4475, 0.5205, 0.4623, 0.3206, 0.4674, 0.3198, 0.4343, 0.3938, 0.4398, 0.3947, 0.4658, 0.2011, 0.3823, 0.201, 0.3538, 0.2154, 0.3562, 0.2154, 0.3847, 0.2014, 0.4202, 0.2172, 0.4179, 0.2175, 0.425, 0.2145, 0.4212, 0.2105, 0.4199, 0.2066, 0.4194, 0.2028, 0.4202, 0.2014, 0.421, 0.3247, 0.6588, 0.3239, 0.6259, 0.3964, 0.6177, 0.397, 0.6438, 0.397, 0.6438, 0.3964, 0.6177, 0.5233, 0.6037, 0.5236, 0.6173, 0.5236, 0.6173, 0.5233, 0.6037, 0.5395, 0.603, 0.5398, 0.613, 0.2736, 0.594, 0.2743, 0.6315, 0.2074, 0.6393, 0.2065, 0.5944, 0.2065, 0.5944, 0.2074, 0.6393, 0.1764, 0.6493, 0.1754, 0.5949, 0.6466, 0.3301, 0.6464, 0.3303, 0.6466, 0.3299, 0.6414, 0.3315, 0.6412, 0.3313, 0.6519, 0.3312, 0.6517, 0.3312, 0.6464, 0.3303, 0.6466, 0.3301, 0.6519, 0.3308, 0.6466, 0.3301, 0.6362, 0.3304, 0.6466, 0.3299, 0.5395, 0.603, 0.5393, 0.593, 0.55, 0.6024, 0.5398, 0.613, 0.5395, 0.603, 0.55, 0.6024, 0.5502, 0.6088, 0.2751, 0.6691, 0.2743, 0.6315, 0.3239, 0.6259, 0.3247, 0.6588, 0.2697, 0.4684, 0.2691, 0.4306, 0.3198, 0.4343, 0.3206, 0.4674, 0.2707, 0.5002, 0.2697, 0.4684, 0.3206, 0.4674, 0.3214, 0.4951, 0.2686, 0.3927, 0.2686, 0.3642, 0.3188, 0.3728, 0.3192, 0.4013, 0.2691, 0.4306, 0.2686, 0.3927, 0.3192, 0.4013, 0.3198, 0.4343, 0.276, 0.6983, 0.2755, 0.6837, 0.2751, 0.6691, 0.3247, 0.6588, 0.3257, 0.6876, 0.6524, 0.2639, 0.6523, 0.2609, 0.6656, 0.262, 0.6656, 0.2647, 0.2733, 0.5631, 0.2733, 0.5547, 0.3239, 0.5576, 0.3231, 0.566, 0.2743, 0.6315, 0.2736, 0.594, 0.3233, 0.593, 0.3239, 0.6259, 0.6526, 0.2716, 0.6524, 0.2674, 0.6657, 0.2677, 0.6658, 0.2715, 0.2714, 0.5083, 0.2707, 0.5002, 0.3214, 0.4951, 0.3221, 0.5033, 0.2736, 0.594, 0.2733, 0.5631, 0.3231, 0.566, 0.3233, 0.593, 0.7012, 0.3535, 0.6893, 0.3549, 0.6893, 0.3525, 0.7012, 0.3506, 0.2749, 0.6839, 0.324, 0.6745, 0.3238, 0.6811, 0.2744, 0.6905, 0.2727, 0.618, 0.3221, 0.617, 0.3231, 0.6488, 0.274, 0.6543, 0.7012, 0.36, 0.6893, 0.3607, 0.6893, 0.3578, 0.7012, 0.3567, 0.2776, 0.3656, 0.327, 0.3722, 0.326, 0.3793, 0.2765, 0.3727, 0.271, 0.5541, 0.3207, 0.5579, 0.3212, 0.5859, 0.2715, 0.5824, 0.274, 0.6543, 0.3231, 0.6488, 0.324, 0.6745, 0.2749, 0.6839, 0.2067, 0.484, 0.2193, 0.4828, 0.2184, 0.5105, 0.2069, 0.5118, 0.208, 0.5603, 0.2232, 0.5597, 0.2265, 0.5742, 0.2078, 0.574, 0.2765, 0.3727, 0.2319, 0.3661, 0.233, 0.3591, 0.2776, 0.3656, 0.2747, 0.6938, 0.2301, 0.6993, 0.2298, 0.696, 0.2744, 0.6905, 0.2749, 0.6839, 0.2296, 0.6894, 0.2286, 0.6564, 0.274, 0.6543, 0.7012, 0.3535, 0.712, 0.3523, 0.712, 0.3559, 0.7012, 0.3567, 0.2744, 0.6905, 0.2298, 0.696, 0.2296, 0.6894, 0.2749, 0.6839, 0.2727, 0.618, 0.2275, 0.615, 0.2265, 0.5742, 0.2715, 0.5824, 0.2708, 0.4767, 0.2193, 0.4828, 0.2205, 0.443, 0.2724, 0.4399, 0.2489, 0.4016, 0.2743, 0.4033, 0.2724, 0.4399, 0.2205, 0.443, 0.2236, 0.3998, 0.7012, 0.3567, 0.712, 0.3559, 0.712, 0.3595, 0.7012, 0.36, 0.2744, 0.6905, 0.3238, 0.6811, 0.324, 0.6844, 0.2747, 0.6938, 0.7587, 0.4469, 0.757, 0.4426, 0.7615, 0.4434, 0.7633, 0.4477, 0.7329, 0.3559, 0.736, 0.3563, 0.736, 0.36, 0.7329, 0.3597, 0.736, 0.3563, 0.739, 0.3569, 0.739, 0.3606, 0.736, 0.36, 0.5316, 0.646, 0.5414, 0.6351, 0.5415, 0.638, 0.5317, 0.649, 0.516, 0.6537, 0.5316, 0.646, 0.5317, 0.649, 0.5161, 0.6565, 0.7606, 0.4537, 0.7608, 0.4492, 0.7644, 0.4495, 0.7645, 0.4538, 0.7268, 0.3555, 0.7329, 0.3559, 0.7329, 0.3597, 0.7268, 0.3593, 0.757, 0.4426, 0.7548, 0.4368, 0.7593, 0.4373, 0.7615, 0.4434, 0.712, 0.3559, 0.7268, 0.3555, 0.7268, 0.3593, 0.712, 0.3595, 0.3238, 0.6811, 0.3947, 0.6672, 0.395, 0.6703, 0.324, 0.6844, 0.3947, 0.6672, 0.516, 0.6537, 0.5161, 0.6565, 0.395, 0.6703, 0.6527, 0.2749, 0.6526, 0.2716, 0.6658, 0.2715, 0.666, 0.2744, 0.6342, 0.2706, 0.6344, 0.2751, 0.6308, 0.2758, 0.6306, 0.2713, 0.6414, 0.2697, 0.6415, 0.2742, 0.638, 0.2746, 0.6378, 0.2701, 0.6378, 0.2701, 0.638, 0.2746, 0.6344, 0.2751, 0.6342, 0.2706, 0.5498, 0.5892, 0.5392, 0.5765, 0.5392, 0.5743, 0.5498, 0.5859, 0.6443, 0.3254, 0.6445, 0.3298, 0.6399, 0.3299, 0.6399, 0.3255, 0.6473, 0.2692, 0.6475, 0.2737, 0.6415, 0.2742, 0.6414, 0.2697, 0.6434, 0.3219, 0.6385, 0.3233, 0.64, 0.3174, 0.645, 0.3159, 0.6524, 0.2674, 0.6526, 0.2716, 0.6475, 0.2737, 0.6473, 0.2692, 0.666, 0.2744, 0.6658, 0.2715, 0.6746, 0.2714, 0.6747, 0.2736, 0.5228, 0.5699, 0.5229, 0.5674, 0.5392, 0.5743, 0.5392, 0.5765, 0.3976, 0.5619, 0.3977, 0.5597, 0.5229, 0.5674, 0.5228, 0.5699, 0.6524, 0.2674, 0.6524, 0.2639, 0.6656, 0.2647, 0.6657, 0.2677, 0.6341, 0.2629, 0.6341, 0.2665, 0.6305, 0.2672, 0.6305, 0.2636, 0.6412, 0.262, 0.6413, 0.2656, 0.6377, 0.266, 0.6377, 0.2624, 0.6377, 0.2624, 0.6377, 0.266, 0.6341, 0.2665, 0.6341, 0.2629, 0.5378, 0.4785, 0.5218, 0.486, 0.5216, 0.485, 0.5375, 0.4732, 0.5378, 0.4783, 0.6472, 0.26, 0.6472, 0.2652, 0.6413, 0.2656, 0.6412, 0.262, 0.6657, 0.2677, 0.6656, 0.2647, 0.6744, 0.2657, 0.6745, 0.2682, 0.6518, 0.3253, 0.6518, 0.3298, 0.6487, 0.3298, 0.6486, 0.3253, 0.6523, 0.2609, 0.6524, 0.2639, 0.6472, 0.2652, 0.6472, 0.26, 0.7012, 0.3506, 0.712, 0.3491, 0.712, 0.3523, 0.7012, 0.3535, 0.7012, 0.3567, 0.6893, 0.3578, 0.6893, 0.3549, 0.7012, 0.3535, 0.739, 0.3494, 0.742, 0.35, 0.742, 0.3536, 0.739, 0.3529, 0.7331, 0.3487, 0.7361, 0.349, 0.736, 0.3524, 0.733, 0.3521, 0.7361, 0.349, 0.739, 0.3494, 0.739, 0.3529, 0.736, 0.3524, 0.7608, 0.4492, 0.7606, 0.4537, 0.7564, 0.4537, 0.7566, 0.4492, 0.6778, 0.4555, 0.7362, 0.4617, 0.7361, 0.4631, 0.6776, 0.4622, 0.7269, 0.3484, 0.7331, 0.3487, 0.733, 0.3521, 0.7268, 0.3518, 0.7512, 0.4486, 0.7489, 0.443, 0.7514, 0.4392, 0.7536, 0.445, 0.712, 0.3491, 0.7269, 0.3484, 0.7268, 0.3518, 0.712, 0.3523, 0.5351, 0.41, 0.5345, 0.4145, 0.5195, 0.4033, 0.5198, 0.4024, 0.327, 0.3722, 0.3274, 0.3736, 0.3983, 0.3854, 0.3979, 0.3879, 0.534, 0.4206, 0.5186, 0.4129, 0.5192, 0.4059, 0.1866, 0.7017, 0.1916, 0.6987, 0.1918, 0.7046, 0.1868, 0.7077, 0.7607, 0.4576, 0.7559, 0.454, 0.7623, 0.4538, 0.7675, 0.4576, 0.1803, 0.5472, 0.1747, 0.5405, 0.1749, 0.5348, 0.1804, 0.5409, 0.186, 0.5453, 0.1858, 0.5522, 0.1803, 0.5472, 0.1804, 0.5409, 0.1858, 0.5522, 0.186, 0.5453, 0.1915, 0.548, 0.1913, 0.5557, 0.1968, 0.5573, 0.1913, 0.5557, 0.1915, 0.548, 0.1969, 0.549, 0.1776, 0.7225, 0.1775, 0.7184, 0.1893, 0.7076, 0.2087, 0.6989, 0.2092, 0.7115, 0.1964, 0.7118, 0.1893, 0.7139, 0.1837, 0.7186, 0.2092, 0.7115, 0.2087, 0.6989, 0.2755, 0.6837, 0.276, 0.6983, 0.2234, 0.7085, 0.2084, 0.5483, 0.2201, 0.5468, 0.2232, 0.5597, 0.208, 0.5603, 0.1789, 0.5298, 0.1857, 0.5415, 0.1896, 0.5464, 0.1957, 0.5482, 0.2084, 0.5483, 0.208, 0.5603, 0.1891, 0.5524, 0.1784, 0.5428, 0.2201, 0.5468, 0.271, 0.5541, 0.2713, 0.5682, 0.2232, 0.5597, 0.274, 0.6543, 0.2286, 0.6564, 0.2275, 0.615, 0.2727, 0.618, 0.2715, 0.5824, 0.3212, 0.5859, 0.3221, 0.617, 0.2727, 0.618, 0.1779, 0.5575, 0.1805, 0.6086, 0.1741, 0.6086, 0.1725, 0.5572, 0.3212, 0.5859, 0.3927, 0.5928, 0.3932, 0.6167, 0.3221, 0.617, 0.3927, 0.5928, 0.5147, 0.6076, 0.515, 0.6217, 0.3932, 0.6167, 0.5147, 0.6076, 0.5306, 0.6138, 0.5308, 0.6231, 0.515, 0.6217, 0.2286, 0.6564, 0.2066, 0.6608, 0.2072, 0.6171, 0.2275, 0.615, 0.5306, 0.6138, 0.5409, 0.6185, 0.541, 0.6239, 0.5308, 0.6231, 0.2066, 0.6608, 0.1768, 0.6603, 0.1805, 0.6086, 0.2072, 0.6171, 0.5308, 0.6231, 0.541, 0.6239, 0.531, 0.6331])
me_cylinder_002.materials.append(mat_blenheim)
me_cylinder_002.materials.append(mat_anson_paint)
me_cylinder_002.materials.append(None)
me_cylinder_002.materials.append(mat_perspex)
me_cylinder_002.materials.append(mat_anson)
me_cylinder_002.use_remesh_fix_poles = True
me_cylinder_002.use_remesh_preserve_attributes = False
me_cylinder_002.update()

# ---- objects
ob_mainwings = bpy.data.objects.new('mainwings', me_cylinder_002)

# ---- transforms, parenting, visibility, modifiers, constraints
ob_mainwings.location = (0.0, 0.0, 0.0)

# ---- collection membership
col_collection.objects.link(ob_mainwings)

# ---- scene / render settings (as saved in the file)
scene.frame_start = 1; scene.frame_end = 250; scene.frame_set(1)
scene.render.engine = 'BLENDER_EEVEE_NEXT'
scene.cycles.use_denoising = False
scene.cycles.samples = 128
scene.cycles.sampling_pattern = 'TABULATED_SOBOL'
scene.cycles.use_adaptive_sampling = False
scene.cycles.use_light_tree = False
scene.view_settings.view_transform = 'Filmic'
bpy.context.view_layer.update()

# ---- added for rendering (the .blend has no active camera and no usable light): camera, sun
cam_auto = bpy.data.cameras.new('AutoCamera')
cam_auto.lens = 50.0
cam_auto.sensor_width = 36.0
cam_auto.clip_end = 1000.0
ob_auto_camera = bpy.data.objects.new('AutoCamera', cam_auto)
scene.collection.objects.link(ob_auto_camera)
ob_auto_camera.location = (15.9903, -18.8529, 12.4372)
ob_auto_camera.rotation_euler = (1.09748, -7.21219e-08, 0.694738)
scene.camera = ob_auto_camera
light_auto_sun = bpy.data.lights.new('AutoSun', 'SUN')
light_auto_sun.energy = 3.0
light_auto_sun.angle = 0.0523599
ob_auto_sun = bpy.data.objects.new('AutoSun', light_auto_sun)
scene.collection.objects.link(ob_auto_sun)
ob_auto_sun.rotation_euler = (0.872665, 0.174533, 0.523599)
bpy.context.view_layer.update()

